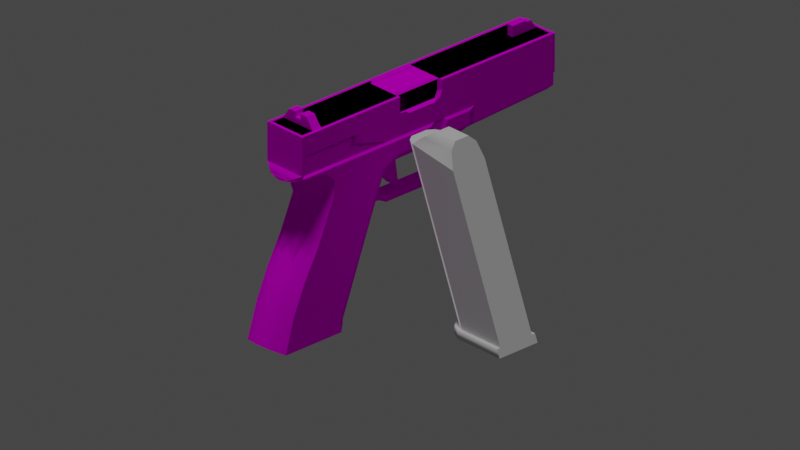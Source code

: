 # Source: handgun.blend  (saved by Blender 3.4.6; exported with 4.5.12 LTS)
import bpy
from mathutils import Matrix  # noqa: F401  (used for matrix-valued properties, if any)

bpy.ops.wm.read_factory_settings(use_empty=True)
scene = bpy.context.scene
scene.name = 'Scene'

# ---- collections
col_collection = bpy.data.collections.new('Collection'); scene.collection.children.link(col_collection)

# ---- images (referenced by path relative to the original .blend; pixels are not part of the script)
import os
ASSET_DIR = os.environ.get("B2B_ASSET_DIR", "")  # directory of the original .blend (textures are referenced by path, not embedded)
HERE = os.path.dirname(os.path.abspath(__file__))  # packed textures are extracted next to this script under _unpacked/

def load_image(name, relpath, width, height, colorspace="sRGB"):
    """Load a texture the original file referenced (path relative to the .blend, or extracted next to this script)."""
    p = next((c for c in (os.path.join(HERE, relpath), os.path.join(ASSET_DIR, relpath)) if relpath and os.path.exists(c)), "")
    if p:
        img = bpy.data.images.load(p, check_existing=True)
        img.name = name
    else:  # same state as the original file: an image datablock whose file is absent (Cycles renders it pink)
        img = bpy.data.images.new(name, width, height)
        img.source = "FILE"
        img.filepath = "//" + (relpath or name)
    img.colorspace_settings.name = colorspace
    return img
img_untitled_001 = load_image('Untitled.001', 'Glock17.png', 1024, 1024, 'sRGB')
img_handgun_dev_png = load_image('handgun_dev.png', 'handgun_dev.png', 1024, 1024, 'sRGB')

# ---- materials (node trees are filled in below, after node groups)
mat_material = bpy.data.materials.new('Material')
mat_material.alpha_threshold = 0.0
mat_material.use_transparent_shadow = False
mat_material.line_color = (0.0, 0.0, 0.0, 1.0)
mat_material_001 = bpy.data.materials.new('Material.001')
mat_material_001.alpha_threshold = 0.0
mat_material_001.use_transparent_shadow = False
mat_material_001.line_color = (0.0, 0.0, 0.0, 1.0)

# ---- material node trees
mat_material.use_nodes = True; mat_material.node_tree.nodes.clear()
_N = mat_material.node_tree.nodes; _L = mat_material.node_tree.links
n0 = _N.new('ShaderNodeOutputMaterial'); n0.name = 'Material Output'; n0.location = (300, 300)
n1 = _N.new('ShaderNodeBsdfPrincipled'); n1.name = 'Principled BSDF'; n1.location = (10, 300)
n1.distribution = 'GGX'
n1.subsurface_method = 'BURLEY'
n1.inputs[2].default_value = 1.0
n1.inputs[3].default_value = 1.45
n1.inputs[13].default_value = 0.0
n1.inputs[27].default_value = (0.0, 0.0, 0.0, 1.0)
n1.inputs[28].default_value = 1.0
n2 = _N.new('ShaderNodeTexImage'); n2.name = 'Image Texture'; n2.location = (-280, 280)
n2.image = img_untitled_001
n3 = _N.new('ShaderNodeObjectInfo'); n3.name = 'Object Info'; n3.location = (-180, -100)
_L.new(n1.outputs[0], n0.inputs[0])
_L.new(n2.outputs[0], n1.inputs[0])
_L.new(n3.outputs[2], n1.inputs[4])
n0.is_active_output = True
mat_material_001.use_nodes = True; mat_material_001.node_tree.nodes.clear()
_N = mat_material_001.node_tree.nodes; _L = mat_material_001.node_tree.links
n0 = _N.new('ShaderNodeOutputMaterial'); n0.name = 'Material Output'; n0.location = (300, 300)
n1 = _N.new('ShaderNodeBsdfPrincipled'); n1.name = 'Principled BSDF'; n1.location = (10, 300)
n1.distribution = 'GGX'
n1.subsurface_method = 'BURLEY'
n1.inputs[2].default_value = 1.0
n1.inputs[3].default_value = 1.45
n1.inputs[13].default_value = 0.0
n1.inputs[27].default_value = (0.0, 0.0, 0.0, 1.0)
n1.inputs[28].default_value = 1.0
n2 = _N.new('ShaderNodeTexImage'); n2.name = 'Image Texture'; n2.location = (-280, 280)
n2.image = img_handgun_dev_png
n3 = _N.new('ShaderNodeObjectInfo'); n3.name = 'Object Info'; n3.location = (-180, -100)
_L.new(n1.outputs[0], n0.inputs[0])
_L.new(n2.outputs[0], n1.inputs[0])
_L.new(n3.outputs[2], n1.inputs[4])
n0.is_active_output = True

# ---- world
world_world = bpy.data.worlds.new('World'); scene.world = world_world
world_world.use_nodes = True; world_world.node_tree.nodes.clear()
_N = world_world.node_tree.nodes; _L = world_world.node_tree.links
n0 = _N.new('ShaderNodeOutputWorld'); n0.name = 'World Output'; n0.location = (300, 300)
n1 = _N.new('ShaderNodeBackground'); n1.name = 'Background'; n1.location = (10, 300)
n1.inputs[0].default_value = (0.05088, 0.05088, 0.05088, 1.0)
_L.new(n1.outputs[0], n0.inputs[0])
n0.is_active_output = True
world_world.color = (0.05088, 0.05088, 0.05088)
world_world.use_sun_shadow = False
world_world.sun_shadow_jitter_overblur = 0.0

# ---- cameras
cam_camera = bpy.data.cameras.new('Camera')
cam_camera.clip_end = 100.0
cam_camera.lens = 918.0
cam_camera.ortho_scale = 7.314

# ---- lights
light_light = bpy.data.lights.new('Light', 'SUN')
light_light.transmission_factor = 0.0
light_light.angle = 0.1993
light_light.energy = 1.0
light_light.shadow_soft_size = 0.1
light_light.shadow_cascade_max_distance = 1000.0

# ---- meshes
me_cube = bpy.data.meshes.new('Cube')
me_cube.from_pydata([(-0.014, 0.114, -0.011), (0.014, 0.114, -0.011), (0.008001, 0.1095, -0.011), (0.008001, 0.116, -0.011), (-0.007999, 0.1095, -0.011), (-0.007999, 0.116, -0.011), (0.008001, 0.116, -0.014), (5.635e-07, 0.116, -0.021), (0.005619, 0.116, -0.01894), (5.635e-07, 0.1095, -0.021), (0.008001, 0.1095, -0.014), (0.005619, 0.1095, -0.01894), (-0.007999, 0.1095, -0.014), (-0.005618, 0.1095, -0.01894), (-0.007999, 0.116, -0.014), (-0.005618, 0.116, -0.01894), (0.014, -0.07403, 0.011), (0.012, -0.07403, 0.013), (0.012, -0.07603, 0.011), (0.01402, -0.07399, -0.01102), (0.01202, -0.07599, -0.01102), (-0.012, -0.07603, 0.011), (-0.012, -0.07403, 0.013), (-0.014, -0.07403, 0.011), (-0.01198, -0.07599, -0.01102), (-0.01398, -0.07399, -0.01102), (0.014, 0.114, 0.011), (0.012, 0.116, 0.011), (0.012, 0.114, 0.013), (0.012, 0.116, -0.011), (-0.012, 0.116, 0.011), (-0.014, 0.114, 0.011), (-0.012, 0.114, 0.013), (0.014, -0.002006, 0.011), (-0.012, 0.116, -0.011), (0.012, -0.001506, 0.013), (0.014, 0.02997, 0.011), (0.01, 0.02997, 0.01), (0.012, 0.02997, 0.013), (0.014, -0.002006, 0.003), (-0.012, 0.02997, 0.013), (-0.012, -6.069e-06, 0.013), (0.014, 0.02997, 0.007), (0.014, 0.02397, 0.001), (0.01, -0.0008061, 0.001), (0.01, 0.02997, 0.005), (-0.009999, 0.06997, -0.011), (-0.009999, -6.069e-06, -0.011), (-0.01398, -0.003286, -0.01102), (0.01402, -0.003286, -0.01102), (-0.009999, 0.02997, 0.01), (0.01, 0.02397, -0.001), (-0.001999, 0.113, 0.013), (-0.001999, 0.109, 0.019), (0.002001, 0.113, 0.013), (0.002001, 0.109, 0.019), (-0.001999, 0.103, 0.013), (-0.001999, 0.105, 0.019), (0.002001, 0.103, 0.013), (0.002001, 0.105, 0.019), (-0.012, -0.05949, 0.013), (-0.001999, -0.05999, 0.016), (0.012, -0.05949, 0.013), (0.002001, -0.05999, 0.016), (-0.012, -0.06579, 0.013), (-0.001999, -0.06529, 0.016), (0.012, -0.06579, 0.013), (0.002001, -0.06529, 0.016), (0.002001, -0.06049, 0.019), (0.002001, -0.06479, 0.019), (-0.001999, -0.06479, 0.019), (-0.001999, -0.06049, 0.019), (-0.006999, -0.06479, 0.019), (-0.006999, -0.06049, 0.019), (0.007001, -0.06049, 0.019), (0.007001, -0.06479, 0.019), (-0.009999, 0.02999, 0.012), (0.01, 0.02999, -0.011), (0.01, 0.02999, 0.012), (-0.004999, -0.005006, -0.012), (-0.005167, -6.072e-06, 0.005831), (0.005001, -0.005006, -0.012), (0.00517, -6.071e-06, 0.005831), (0.00517, -6.071e-06, -0.003931), (-0.005167, -6.072e-06, -0.003931), (-0.009999, -6.072e-06, -0.011), (0.01, -6.071e-06, -0.011), (0.009001, -6.071e-06, 0.013), (-0.008999, -6.072e-06, 0.013), (0.01, -6.071e-06, -0.004), (-0.009999, -6.072e-06, -0.004), (1.339e-06, -6.072e-06, 0.007874), (0.007332, -6.071e-06, 0.00095), (-0.00733, -6.072e-06, 0.00095), (1.339e-06, -6.072e-06, -0.005974), (1.338e-06, 0.009994, 0.00095), (0.008001, 0.06499, -1.304e-08), (0.008001, 0.12, 1.863e-09), (0.005658, 0.06499, 0.005657), (0.005658, 0.12, 0.005657), (1.32e-06, 0.06499, 0.008), (1.338e-06, 0.12, 0.008), (-0.005656, 0.06499, 0.005657), (-0.005656, 0.12, 0.005657), (-0.007999, 0.06499, -2.049e-08), (-0.007999, 0.12, -5.588e-09), (-0.005656, 0.06499, -0.005657), (-0.005656, 0.12, -0.005657), (1.327e-06, 0.06499, -0.008), (1.346e-06, 0.12, -0.008), (0.005658, 0.06499, -0.005657), (0.005658, 0.12, -0.005657), (-0.014, 0.04999, -0.011), (0.014, 0.04999, -0.011), (-0.014, -0.005006, -0.011), (0.014, -0.005006, -0.011), (0.014, -0.07401, -0.011), (-0.014, -0.07401, -0.011), (0.01205, -0.07601, -0.011), (-0.01205, -0.07601, -0.011), (-0.012, -0.08401, -0.116), (0.012, -0.08401, -0.116), (1.331e-06, 0.115, -0.021), (1.335e-06, 0.05499, -0.021), (-0.007863, 0.115, -0.011), (-0.008024, 0.05499, -0.011), (0.007866, 0.115, -0.011), (0.008026, 0.05499, -0.011), (-0.007863, 0.115, -0.014), (-0.008024, 0.05499, -0.014), (0.007866, 0.115, -0.014), (0.008026, 0.05499, -0.014), (-0.0055, 0.115, -0.01895), (-0.005613, 0.05499, -0.01895), (0.005617, 0.05499, -0.01894), (0.005505, 0.115, -0.01894), (-0.015, 0.05001, -0.021), (-0.009974, 0.04999, -0.026), (0.015, 0.05001, -0.021), (0.009976, 0.04999, -0.026), (-0.012, -0.05276, -0.116), (-0.00619, -0.04651, -0.116), (0.006193, -0.04651, -0.116), (0.012, -0.05276, -0.116), (0.015, -0.04829, -0.109), (0.007501, -0.04021, -0.109), (-0.015, -0.04829, -0.109), (-0.007499, -0.04021, -0.109), (0.015, -0.01599, -0.02672), (0.007501, -0.009883, -0.03163), (0.015, -0.002981, -0.02106), (0.009976, -0.003007, -0.02692), (-0.015, -0.002981, -0.02106), (-0.009974, -0.003007, -0.02692), (-0.015, -0.01599, -0.02672), (-0.007499, -0.009883, -0.03163), (0.015, -0.0584, -0.015), (0.009001, -0.06271, -0.0187), (-0.015, -0.0584, -0.015), (-0.008999, -0.06271, -0.0187), (0.01501, -0.07481, -0.0125), (-0.01501, -0.07481, -0.0125), (-0.008999, -0.09601, -0.1124), (0.009001, -0.09601, -0.1124), (0.015, -0.06497, -0.05778), (0.009001, -0.06921, -0.0559), (-0.015, -0.06497, -0.05778), (-0.008999, -0.06921, -0.0559), (0.009001, -0.08901, -0.0911), (0.015, -0.08325, -0.09423), (-0.008999, -0.08901, -0.0911), (-0.015, -0.08325, -0.09423), (-0.008999, -0.05797, -0.02977), (-0.015, -0.0532, -0.0309), (0.009001, -0.05797, -0.02977), (0.015, -0.0532, -0.0309), (-0.004999, 0.03799, -0.048), (-0.007919, 0.04359, -0.026), (0.005001, 0.03799, -0.048), (0.007921, 0.04359, -0.026), (-0.007919, 0.02839, -0.026), (0.007921, 0.02839, -0.026), (-0.004999, 0.03799, -0.0335), (0.005001, 0.03799, -0.0335), (-0.004999, -0.003006, -0.051), (0.005001, -0.003006, -0.051), (-0.004999, -0.004006, -0.054), (0.005001, -0.004006, -0.054), (-0.006513, -0.01301, -0.03903), (0.006487, -0.01301, -0.03903), (-0.006499, -0.01901, -0.053), (0.006501, -0.01901, -0.053), (-0.004999, 0.02994, -0.051), (-0.004999, 0.03499, -0.04595), (-0.004999, 0.03499, -0.03397), (0.005001, 0.03499, -0.04595), (0.005001, 0.02994, -0.051), (0.005001, 0.03499, -0.03397), (0.014, 0.04999, -0.011), (-0.014, 0.04999, -0.011), (0.003501, 0.06499, -0.014), (0.003501, 0.117, -0.014), (0.001751, 0.06499, -0.01097), (0.001751, 0.117, -0.01097), (-0.001749, 0.06499, -0.01097), (-0.001749, 0.117, -0.01097), (-0.003499, 0.06499, -0.014), (-0.003499, 0.117, -0.014), (-0.001749, 0.06499, -0.01703), (-0.001749, 0.117, -0.01703), (0.001751, 0.06499, -0.01703), (0.001751, 0.117, -0.01703), (-0.002999, 0.003994, -0.026), (0.003001, 0.003994, -0.026), (-0.002999, -0.01201, -0.036), (-0.002999, -0.008006, -0.026), (0.003001, -0.01201, -0.036), (0.003001, -0.008006, -0.026), (-0.002999, 0.002994, -0.036), (-0.002999, -0.005006, -0.038), (0.003001, -0.005006, -0.038), (0.003001, 0.002994, -0.036), (-0.002999, 0.006601, -0.04661), (-0.002999, 0.003601, -0.04661), (0.003001, 0.003601, -0.04661), (0.003001, 0.006601, -0.04661), (-0.015, -0.01869, -0.04965), (-0.015, -0.01569, -0.04223), (-0.008999, -0.01869, -0.04965), (-0.008999, -0.01569, -0.04223), (-0.015, -0.02332, -0.04777), (-0.015, -0.02033, -0.04035), (-0.014, -0.02332, -0.04777), (-0.014, -0.02033, -0.04035), (-0.01597, -0.01901, -0.01603), (-0.015, -0.01901, -0.01103), (-0.01007, -0.01901, -0.01103), (-0.01597, -0.02701, -0.01603), (-0.015, -0.02701, -0.01103), (-0.01007, -0.02701, -0.01103), (0.015, -0.07511, -0.076), (-0.008999, -0.08001, -0.0735), (-0.015, -0.07511, -0.076), (0.009001, -0.08001, -0.0735), (-0.01236, 0.115, -0.011), (-0.01384, 0.1136, -0.011), (0.01385, 0.1136, -0.011), (0.01236, 0.115, -0.011), (0.0102, 0.115, -0.01678), (0.0115, 0.1136, -0.01762), (0.004916, 0.115, -0.0216), (0.005632, 0.1136, -0.02307), (-0.004914, 0.115, -0.0216), (-0.005629, 0.1136, -0.02307), (-0.01019, 0.115, -0.01678), (-0.01149, 0.1136, -0.01762), (0.015, -0.08951, -0.116), (-0.015, -0.08951, -0.116), (0.015, -0.04758, -0.116), (0.007501, -0.03951, -0.116), (-0.007499, -0.03951, -0.116), (-0.015, -0.04758, -0.116), (0.012, -0.04201, -0.011), (-0.012, -0.04201, -0.011), (0.012, -0.01076, -0.011), (0.006193, -0.004506, -0.011), (-0.00619, -0.004506, -0.011), (-0.012, -0.01076, -0.011), (0.01, -0.0008061, -0.011), (0.01, 0.06997, -0.011), (0.01, 0.06997, 0.01), (-0.009999, 0.06997, 0.01), (0.01, 0.03497, 0.01), (0.01, 0.02797, 0.001), (0.014, 0.02797, 0.003), (0.006877, -0.07953, -0.01415), (0.008251, -0.07878, -0.01551), (-0.008249, -0.07878, -0.01551), (-0.006874, -0.07953, -0.01415), (1.346e-06, -0.08018, -0.01681), (1.346e-06, -0.07151, -0.055), (1.346e-06, -0.09141, -0.0899), (1.342e-06, -0.06092, -0.02925), (1.346e-06, -0.09851, -0.111), (1.346e-06, -0.08241, -0.0723), (1.342e-06, -0.06421, -0.0204), (0.015, -0.0526, -0.02052), (1.342e-06, -0.06117, -0.02441), (-0.008999, -0.05848, -0.02322), (0.009001, -0.05848, -0.02322), (-0.015, -0.0526, -0.02052), (-0.008999, -0.04601, -0.011), (-0.008999, -0.04601, -0.004), (-0.003999, -0.04601, -0.011), (-0.003999, -0.04601, -0.004), (-0.008999, -0.07501, -0.011), (-0.008999, -0.07501, -0.004), (-0.003999, -0.07501, -0.011), (-0.003999, -0.07501, -0.004), (-0.005699, -0.04601, -0.011), (-0.005699, -0.04601, -0.004), (-0.003999, -0.04601, -0.011), (-0.003999, -0.04601, -0.004), (-0.005699, -0.04301, -0.007), (-0.003999, -0.04301, -0.007), (-0.005699, -0.04301, -0.004), (-0.003999, -0.04301, -0.004), (-0.004699, -0.03601, -0.005), (-0.002999, -0.03601, -0.005), (-0.004699, -0.03601, -0.004), (-0.002999, -0.03601, -0.004), (-0.013, -0.07501, -0.011), (-0.013, -0.07501, -0.004), (0.013, -0.07501, -0.011), (0.013, -0.07501, -0.004), (0.01201, -0.07601, -0.008011), (-0.01199, -0.07601, -0.008011), (-0.01298, -0.003286, -0.01102), (0.01302, -0.003286, -0.01102), (-0.01299, -0.003298, -0.008016), (0.01301, -0.003298, -0.008016), (-0.003991, -0.07601, -0.008011), (-0.008991, -0.07601, -0.008011), (-0.003991, -0.07601, -0.004011), (-0.008991, -0.07601, -0.004011), (0.005001, -0.07601, -0.008011), (0.009001, -0.07601, -0.008011), (0.005001, -0.07601, -0.006011), (0.009001, -0.07601, -0.004011), (0.007001, -0.07601, -0.004011), (-0.008991, -0.00301, -0.008011), (-0.008991, -0.00301, -0.004011), (-0.003991, -0.07201, -0.004011), (0.009001, -0.00301, -0.008011), (-0.003991, -0.07201, -0.008011), (0.009001, -0.00301, -0.004011), (0.005001, -0.07201, -0.008011), (0.005001, -0.07201, -0.006011), (0.007001, -0.07201, -0.004011), (-0.003999, -0.07201, -0.011), (-0.003999, -0.07201, -0.004), (0.01, -0.07201, -0.011), (0.01, -0.07201, -0.004), (-0.002013, -0.05599, -0.008014), (-0.002013, -0.05599, -0.003986), (0.002015, -0.05599, -0.008014), (0.002015, -0.05599, -0.003986), (-0.002013, -0.06002, -0.006014), (-0.002013, -0.06002, -0.003986), (0.002015, -0.06002, -0.006014), (0.002015, -0.06002, -0.003986), (0.007001, -0.04551, -0.004011), (0.007001, -0.04551, -0.008011), (0.007001, -0.06306, -0.004011), (0.007001, -0.06306, -0.008011), (0.009001, -0.06604, -0.004011), (0.009001, -0.06604, -0.008011), (0.009001, -0.03596, -0.008011), (0.009001, -0.03596, -0.004011), (0.007001, -6.068e-06, -0.011), (0.007001, -6.068e-06, 0.013), (-0.006999, -6.069e-06, 0.013), (-0.006999, -6.069e-06, -0.011), (0.007001, -0.003006, 0.013), (0.007001, -0.003006, -0.011), (-0.006999, -0.003006, -0.011), (-0.006999, -0.003006, 0.013), (0.007001, -0.003006, 0.013), (0.007001, -0.003006, 0.009), (-0.006999, -0.003006, 0.013), (-0.006999, -0.003006, 0.009), (0.007001, -6.058e-06, 0.013), (0.007001, -6.058e-06, 0.007), (-0.006999, -6.059e-06, 0.013), (-0.006999, -6.059e-06, 0.007), (0.009001, 0.02649, 0.013), (-0.008999, 0.02649, 0.013), (-0.009999, -6.069e-06, 0.01), (-0.009999, 0.02999, 0.009), (-0.009999, -6.072e-06, 0.009), (0.01, -6.071e-06, 0.012), (-0.009999, -6.067e-06, 0.012), (-0.009999, -6.072e-06, 0.012), (-0.012, -0.01869, -0.04965), (-0.012, -0.01569, -0.04223), (0.005501, -0.001506, -0.00015), (0.005501, -0.001506, 0.0051), (0.007001, -6.066e-06, -0.00015), (0.007001, -6.066e-06, 0.0051), (0.007001, -0.001506, -0.00015), (0.007001, -0.001506, 0.0051), (-0.013, 0.05499, -0.02101), (-0.01399, 0.05499, -0.011), (0.01399, 0.05499, -0.011), (0.01334, 0.05499, -0.02101), (-0.005765, 0.05495, -0.02575), (0.005762, 0.05499, -0.02575), (-0.014, 0.04999, -0.011), (0.014, 0.04999, -0.011), (-0.015, 0.05, -0.01254), (-0.015, -0.005506, -0.0125), (0.015, 0.05, -0.01252), (0.015, -0.005506, -0.0125), (0.005501, 0.03269, -0.02999), (-0.005499, 0.03269, -0.02999), (0.005001, 0.03347, -0.04847), (-0.004999, 0.03347, -0.04847), (-0.005499, 0.03979, -0.02975), (0.005501, 0.03979, -0.02975), (0.005001, 0.03877, -0.054), (0.005001, 0.03954, -0.05286), (-0.004999, 0.03954, -0.05286), (-0.004999, 0.03877, -0.054), (0.005751, -0.009406, -0.047), (-0.005749, -0.009406, -0.047), (-0.005749, -0.01051, -0.0505), (0.005751, -0.01051, -0.0505), (0.006126, -0.01426, -0.05025), (-0.006124, -0.01426, -0.05025), (0.007501, -0.03951, -0.1125), (-0.015, -0.04759, -0.1125), (0.015, -0.04759, -0.1125), (-0.007499, -0.03951, -0.1125), (0.014, 0.004994, 0.001), (0.01, 0.004994, -0.001), (0.01, 0.001994, 0.001), (0.014, 0.001994, 0.003), (-0.015, 0.01699, -0.02104), (-0.015, 0.02999, -0.02102), (-0.015, 0.02049, -0.0125), (-0.015, 0.03299, -0.01254), (-0.014, 0.02399, -0.011), (-0.014, 0.03099, -0.011), (-0.01399, 0.01999, -0.02205), (-0.01399, 0.02699, -0.02204), (0.015, 0.02049, -0.0125), (0.015, 0.03299, -0.01251), (0.015, 0.02999, -0.02102), (0.015, 0.01699, -0.02103), (0.014, 0.03099, -0.011), (0.014, 0.02399, -0.011), (0.01399, 0.01999, -0.02205), (0.01399, 0.02699, -0.02204)], [(319, 320)], [(34, 30, 27, 29, 3, 5), (5, 3, 6, 8, 7, 15, 14), (25, 23, 31, 0, 199, 48), (4, 5, 14, 12), (6, 10, 11, 8), (8, 11, 9, 7), (7, 9, 13, 15), (15, 13, 12, 14), (3, 2, 10, 6), (16, 17, 18), (21, 22, 23), (26, 27, 28), (30, 31, 32), (18, 315, 20, 19, 16), (0, 31, 30, 34), (23, 25, 24, 316, 21), (26, 1, 29, 27), (22, 41, 40, 32, 31, 23), (17, 22, 21, 18), (32, 28, 27, 30), (28, 38, 36, 26), (33, 35, 17, 16), (1, 43, 423, 426, 39, 19, 49, 198), (44, 268, 359, 360, 35, 33, 39), (39, 426, 425, 44), (274, 42, 45, 273), (17, 35, 360, 363, 366, 361, 41, 22), (52, 53, 55, 54), (54, 55, 59, 58), (58, 59, 57, 56), (56, 57, 53, 52), (60, 61, 63, 62), (59, 55, 53, 57), (66, 67, 65, 64), (60, 64, 72, 73), (67, 63, 61, 65), (64, 70, 72), (70, 71, 73, 72), (68, 69, 75, 74), (66, 62, 74, 75), (65, 61, 71, 70), (62, 63, 68, 74), (63, 67, 69, 68), (61, 60, 73, 71), (67, 66, 69), (77, 78, 380, 89, 86), (81, 94, 79), (79, 90, 85), (87, 375, 376, 88), (95, 92, 82), (86, 89, 81), (80, 91, 82, 87, 88), (82, 92, 83, 89, 380, 87), (84, 93, 80, 88, 382, 90), (83, 94, 89), (93, 95, 80), (84, 94, 95), (94, 83, 95), (96, 97, 99, 98), (98, 99, 101, 100), (100, 101, 103, 102), (102, 103, 105, 104), (104, 105, 107, 106), (106, 107, 109, 108), (99, 97, 111, 109, 107, 105, 103, 101), (108, 109, 111, 110), (110, 111, 97, 96), (95, 83, 92), (80, 95, 91), (82, 91, 95), (95, 93, 84), (126, 127, 113, 393, 246, 247), (122, 123, 134, 135), (147, 145, 419, 422), (252, 254, 244, 124, 128, 132, 122, 135, 130, 126, 247, 248, 250), (137, 139, 151, 153), (157, 285, 287, 289), (112, 125, 124, 244, 245, 392), (257, 256, 163, 283, 162), (249, 394, 396, 251), (262, 116, 115, 264), (155, 149, 145, 147), (153, 151, 149, 155), (174, 282, 280, 165), (165, 280, 284, 243), (143, 121, 262, 264), (168, 281, 283, 163), (124, 125, 129, 128), (128, 129, 133, 132), (130, 131, 127, 126), (159, 277, 161, 158), (132, 133, 123, 122), (135, 134, 131, 130), (137, 395, 396, 139), (259, 419, 421, 258), (261, 420, 422, 260), (149, 151, 150, 148), (145, 149, 148, 144), (146, 154, 155, 147), (277, 278, 161), (159, 285, 279, 277), (171, 257, 162, 170), (175, 286, 289, 174), (169, 240, 243, 168), (173, 166, 167, 172), (256, 169, 168, 163), (166, 242, 241, 167), (158, 290, 288, 159), (164, 175, 174, 165), (275, 118, 119, 278), (176, 182, 183, 178), (176, 193, 194, 182), (194, 197, 403, 404), (192, 176, 411, 412, 186, 184), (183, 182, 407, 408), (409, 410, 178, 196, 185, 187), (195, 197, 194, 193), (187, 185, 413, 189, 191, 417, 416), (178, 183, 197, 195), (176, 178, 410, 411), (185, 184, 414, 413), (184, 186, 415, 418, 190, 188, 414), (186, 187, 416, 415), (192, 406, 193, 176), (195, 405, 196, 178), (192, 196, 405, 406), (196, 192, 184, 185), (5, 4, 397, 199, 0, 34), (3, 29, 1, 198, 398, 2), (156, 160, 276, 157), (200, 201, 203, 202), (202, 203, 205, 204), (204, 205, 207, 206), (206, 207, 209, 208), (203, 201, 211, 209, 207, 205), (208, 209, 211, 210), (210, 211, 201, 200), (221, 213, 217, 216, 220, 224, 225), (218, 212, 213, 221), (220, 216, 214, 219), (224, 223, 222, 225), (218, 221, 225, 222), (220, 219, 223, 224), (214, 215, 212, 218, 222, 223, 219), (117, 161, 119), (160, 116, 118), (94, 84, 90), (79, 94, 90), (94, 81, 89), (226, 227, 384, 383), (232, 233, 231, 230), (230, 231, 227, 226), (228, 232, 230, 226, 383), (233, 229, 384, 227, 231), (237, 238, 235, 234), (239, 236, 235, 238), (19, 20, 318, 49), (241, 242, 171, 170), (243, 240, 164, 165), (243, 284, 281, 168), (250, 248, 249, 251), (254, 252, 253, 255), (252, 250, 251, 253), (244, 254, 255, 245), (248, 247, 246, 249), (112, 392, 399), (120, 121, 256, 257), (143, 142, 259, 258), (141, 140, 261, 260), (140, 120, 257, 261), (121, 143, 258, 256), (142, 141, 260, 259), (262, 263, 117, 119, 118, 116), (140, 141, 266, 267), (121, 120, 263, 262), (141, 142, 265, 266), (120, 140, 267, 263), (142, 143, 264, 265), (117, 263, 267, 114), (267, 266, 114), (264, 115, 265), (265, 115, 114, 266), (38, 40, 50, 37, 45, 42, 36), (44, 425, 424, 51, 273, 45, 37, 270, 269, 268), (40, 41, 377, 50), (43, 274, 273, 51), (161, 278, 119), (275, 278, 279), (118, 275, 160), (160, 275, 276), (283, 281, 170, 162), (282, 287, 288, 172), (280, 282, 172, 167), (281, 284, 241, 170), (284, 280, 167, 241), (279, 285, 157, 276), (279, 278, 277), (279, 276, 275), (288, 287, 285, 159), (288, 290, 173, 172), (289, 287, 282, 174), (289, 286, 156, 157), (115, 402, 435, 440), (113, 401, 393), (136, 428, 430, 399), (43, 1, 274), (274, 1, 42), (42, 1, 26, 36), (19, 39, 33, 16), (115, 116, 160, 402), (117, 114, 400, 161), (291, 292, 294, 293), (293, 294, 298, 297), (295, 296, 292, 291), (298, 294, 292, 296), (340, 339, 341, 342), (300, 302, 306, 305), (21, 316, 322, 324, 323, 321, 325, 327, 329, 328, 326, 315, 18), (302, 301, 304, 306), (299, 300, 305, 303), (307, 309, 310, 308), (306, 304, 308, 310), (303, 305, 309, 307), (305, 306, 310, 309), (313, 314, 312, 311), (326, 356, 354, 352, 357, 333, 320, 315), (317, 24, 25, 48), (24, 317, 319, 316), (315, 320, 318, 20), (316, 319, 330, 322), (328, 355, 356, 326), (322, 330, 331, 324), (324, 331, 335, 358, 351, 353, 355, 328), (329, 327, 337, 338), (327, 325, 336, 337), (325, 321, 334, 336), (321, 323, 332, 334), (343, 344, 346, 345), (345, 346, 350, 349), (349, 350, 348, 347), (347, 348, 344, 343), (345, 349, 347, 343), (351, 358, 357, 352), (353, 351, 352, 354), (355, 353, 354, 356), (358, 335, 333, 357), (360, 359, 364, 363), (361, 362, 47, 377, 41), (363, 364, 365, 366), (366, 365, 362, 361), (367, 369, 370, 368), (369, 373, 374, 370), (371, 367, 368, 372), (369, 367, 371, 373), (69, 66, 75), (70, 64, 65), (376, 375, 78, 76), (378, 379, 381, 76), (50, 377, 47, 46, 271), (380, 78, 375, 87), (76, 381, 88, 376), (253, 395, 391, 255), (383, 384, 229, 228), (153, 155, 154, 152), (385, 386, 388, 387), (389, 390, 386, 385), (390, 388, 386), (391, 392, 245, 255), (393, 394, 249, 246), (391, 395, 137, 136), (396, 394, 138, 139), (396, 395, 253, 251), (399, 392, 391, 136), (399, 430, 432, 112), (401, 436, 437, 138), (393, 401, 138, 394), (40, 38, 28, 32), (156, 286, 148, 150, 402, 160), (404, 403, 181, 180), (406, 405, 195, 193), (408, 407, 177, 179), (409, 412, 411, 410), (412, 409, 187, 186), (413, 414, 188, 189), (415, 416, 417, 418), (418, 417, 191, 190), (422, 419, 259, 260), (421, 419, 144), (422, 146, 147), (146, 422, 420), (144, 419, 145), (154, 290, 158, 161, 400, 152), (175, 164, 240, 169, 256, 258, 421, 144, 148, 286), (173, 290, 154, 146, 420, 261, 257, 171, 242, 166), (407, 404, 180, 177), (403, 408, 179, 181), (424, 423, 43, 51), (425, 426, 423, 424), (430, 428, 434, 432), (429, 427, 152, 400), (431, 429, 400, 114), (432, 434, 433, 431), (431, 433, 427, 429), (152, 427, 433, 434, 428, 136, 137, 153), (439, 436, 401, 113), (437, 436, 439, 442), (438, 435, 402, 150), (441, 440, 435, 438), (442, 439, 440, 441), (138, 437, 442, 441, 438, 150, 151, 139), (182, 194, 404, 407), (197, 183, 408, 403)])
me_cube.polygons.foreach_set('use_smooth', [0, 0, 0, 1, 1, 1, 1, 1, 1, 1, 1, 1, 1, 1, 1, 1, 1, 1, 1, 1, 1, 1, 0, 0, 0, 1, 0, 0, 0, 0, 0, 0, 0, 0, 0, 0, 0, 0, 0, 0, 0, 0, 0, 0, 0, 0, 0, 0, 0, 1, 0, 0, 0, 0, 0, 1, 1, 1, 1, 1, 1, 1, 1, 1, 0, 1, 1, 1, 1, 1, 1, 0, 1, 1, 0, 0, 1, 0, 0, 1, 1, 1, 1, 1, 1, 0, 1, 1, 1, 1, 1, 1, 1, 0, 1, 1, 1, 1, 1, 1, 1, 1, 1, 1, 1, 1, 1, 1, 1, 1, 1, 0, 1, 0, 1, 0, 1, 0, 0, 1, 1, 0, 1, 0, 0, 1, 1, 0, 0, 1, 1, 1, 1, 1, 0, 0, 1, 0, 1, 1, 1, 1, 1, 0, 1, 1, 0, 0, 0, 0, 0, 0, 0, 0, 0, 0, 0, 1, 1, 1, 1, 1, 1, 1, 1, 1, 0, 0, 0, 0, 0, 0, 1, 0, 0, 0, 0, 0, 0, 0, 0, 0, 0, 0, 0, 1, 1, 1, 1, 1, 1, 1, 1, 1, 1, 1, 1, 1, 1, 1, 1, 1, 1, 1, 0, 0, 0, 0, 0, 1, 1, 0, 0, 0, 0, 0, 0, 0, 0, 0, 0, 0, 0, 0, 0, 0, 0, 0, 0, 0, 0, 0, 0, 0, 0, 0, 0, 0, 0, 0, 0, 0, 0, 0, 0, 0, 0, 0, 0, 0, 0, 0, 0, 0, 0, 0, 0, 0, 0, 0, 0, 1, 0, 1, 0, 0, 0, 0, 0, 1, 1, 0, 1, 1, 0, 1, 0, 0, 1, 1, 1, 1, 1, 1, 1, 1, 1, 1, 1, 1, 1, 0, 0, 0, 1, 1, 0, 0, 0, 0, 1, 0, 0, 1, 1, 0, 0, 0, 0, 1, 1, 1])
_k = set([(80, 95), (82, 95), (83, 95), (84, 95), (91, 95), (92, 95), (93, 95), (94, 95), (97, 99), (97, 111), (99, 101), (101, 103), (103, 105), (105, 107), (107, 109), (109, 111), (112, 392), (112, 432), (113, 393), (113, 439), (114, 117), (114, 431), (115, 116), (115, 440), (120, 140), (121, 143), (136, 428), (138, 437), (144, 145), (144, 148), (144, 421), (145, 147), (146, 147), (146, 154), (146, 420), (148, 150), (150, 438), (152, 154), (152, 427), (156, 286), (158, 290), (160, 276), (161, 277), (164, 175), (164, 240), (166, 173), (166, 242), (169, 240), (169, 256), (171, 242), (171, 257), (173, 290), (175, 286), (177, 407), (179, 408), (180, 404), (181, 403), (182, 407), (183, 408), (194, 404), (197, 403), (222, 225), (244, 254), (245, 255), (245, 392), (246, 249), (246, 393), (247, 248), (248, 250), (249, 251), (249, 394), (250, 252), (251, 253), (252, 254), (253, 255), (255, 391), (256, 258), (257, 261), (258, 421), (261, 420), (262, 264), (263, 267), (275, 278), (276, 279), (277, 279), (392, 399), (393, 401)])
me_cube.attributes.new('sharp_edge', 'BOOLEAN', 'EDGE').data.foreach_set('value', [ (min(e.vertices), max(e.vertices)) in _k for e in me_cube.edges])
_uv = me_cube.uv_layers.new(name='UVMap')
_uv.uv.foreach_set('vector', [0.6914, 0.8945, 0.6211, 0.8945, 0.6211, 0.8242, 0.6914, 0.8242, 0.6914, 0.8359, 0.6914, 0.8828, 0.6914, 0.8828, 0.6914, 0.8359, 0.6992, 0.8359, 0.7109, 0.8438, 0.7188, 0.8594, 0.7109, 0.875, 0.6992, 0.8828, 0.02344, 0.9805, 0.02344, 0.9062, 0.6094, 0.9062, 0.6094, 0.9805, 0.4102, 0.9805, 0.2441, 0.9805, 0.8301, 0.875, 0.8301, 0.8945, 0.8223, 0.8945, 0.8223, 0.875, 0.8223, 0.8945, 0.8223, 0.875, 0.8105, 0.875, 0.8105, 0.8945, 0.8105, 0.8945, 0.8105, 0.875, 0.7871, 0.875, 0.7871, 0.8945, 0.7871, 0.8945, 0.7871, 0.875, 0.8105, 0.875, 0.8105, 0.8945, 0.8105, 0.8945, 0.8105, 0.875, 0.8223, 0.875, 0.8223, 0.8945, 0.8301, 0.8945, 0.8301, 0.875, 0.8223, 0.875, 0.8223, 0.8945, 0.02344, 0.8125, 0.02344, 0.8242, 0.01172, 0.8242, 0.01172, 0.8945, 0.02344, 0.8945, 0.02344, 0.9062, 0.6094, 0.8125, 0.6211, 0.8242, 0.6094, 0.8242, 0.6211, 0.8945, 0.6094, 0.9062, 0.6094, 0.8945, 0.01172, 0.8125, 0.01172, 0.75, 0.01172, 0.7383, 0.02344, 0.7383, 0.02344, 0.8125, 0.6094, 0.9805, 0.6094, 0.9062, 0.6211, 0.9062, 0.6211, 0.9805, 0.02344, 0.9062, 0.02344, 0.9805, 0.01172, 0.9805, 0.01172, 0.9688, 0.01172, 0.9062, 0.6094, 0.8125, 0.6094, 0.7383, 0.6211, 0.7383, 0.6211, 0.8125, 0.02344, 0.8945, 0.2598, 0.8945, 0.3477, 0.8945, 0.6094, 0.8945, 0.6094, 0.9062, 0.02344, 0.9062, 0.02344, 0.8242, 0.02344, 0.8945, 0.01172, 0.8945, 0.01172, 0.8242, 0.6094, 0.8945, 0.6094, 0.8242, 0.6211, 0.8242, 0.6211, 0.8945, 0.6094, 0.8242, 0.3477, 0.8242, 0.3477, 0.8125, 0.6094, 0.8125, 0.252, 0.8125, 0.2559, 0.8242, 0.02344, 0.8242, 0.02344, 0.8125, 0.6094, 0.7383, 0.3262, 0.7773, 0.2734, 0.7773, 0.2637, 0.7852, 0.252, 0.7852, 0.02344, 0.7383, 0.2305, 0.7383, 0.418, 0.7383, 0.793, 0.9434, 0.793, 0.9062, 0.8008, 0.9062, 0.8008, 0.9805, 0.7852, 0.9805, 0.7773, 0.9746, 0.7773, 0.9512, 0.75, 0.9805, 0.75, 0.9531, 0.7617, 0.9531, 0.7617, 0.9805, 0.75, 0.8594, 0.75, 0.8477, 0.7617, 0.8555, 0.7617, 0.8672, 0.02344, 0.8242, 0.2559, 0.8242, 0.2598, 0.8398, 0.25, 0.8398, 0.25, 0.8809, 0.2598, 0.8809, 0.2598, 0.8945, 0.02344, 0.8945, 0.8711, 0.418, 0.8477, 0.418, 0.8477, 0.4336, 0.8711, 0.4336, 0.8594, 0.3984, 0.8477, 0.418, 0.8281, 0.418, 0.8203, 0.3984, 0.9961, 0.3906, 0.9961, 0.4258, 0.9727, 0.4258, 0.9727, 0.3906, 0.8203, 0.3984, 0.8281, 0.418, 0.8477, 0.418, 0.8594, 0.3984, 0.9648, 0.4219, 0.9336, 0.4102, 0.918, 0.4102, 0.8828, 0.4219, 0.8281, 0.4336, 0.8477, 0.4336, 0.8477, 0.418, 0.8281, 0.418, 0.9863, 0.3379, 0.918, 0.3594, 0.8906, 0.3594, 0.8223, 0.3379, 0.9219, 0.2949, 0.9219, 0.3184, 0.957, 0.3145, 0.957, 0.3027, 0.9844, 0.3145, 0.9844, 0.3027, 0.9961, 0.3027, 0.9961, 0.3145, 0.8223, 0.3379, 0.8906, 0.3809, 0.8555, 0.3809, 0.9766, 0.3145, 0.9766, 0.3027, 0.957, 0.3027, 0.957, 0.3145, 0.9766, 0.3027, 0.9766, 0.3145, 0.957, 0.3145, 0.957, 0.3027, 0.9219, 0.3184, 0.9219, 0.2949, 0.957, 0.3027, 0.957, 0.3145, 0.9844, 0.3027, 0.9844, 0.3145, 0.9766, 0.3145, 0.9766, 0.3027, 0.8828, 0.4219, 0.918, 0.4102, 0.918, 0.4023, 0.9023, 0.4023, 0.9844, 0.3027, 0.9844, 0.3145, 0.9766, 0.3145, 0.9766, 0.3027, 0.9336, 0.4102, 0.9648, 0.4219, 0.9492, 0.4023, 0.9336, 0.4023, 0.918, 0.3594, 0.9863, 0.3379, 0.918, 0.3809, 0.9375, 0.7129, 0.8867, 0.7129, 0.8867, 0.6191, 0.9277, 0.6191, 0.9375, 0.6191, 0.875, 0.5352, 0.8594, 0.5625, 0.8438, 0.5352, 0.8438, 0.5352, 0.832, 0.5664, 0.832, 0.5469, 0.8828, 0.6191, 0.8828, 0.7012, 0.8359, 0.7012, 0.8359, 0.6191, 0.8594, 0.582, 0.8789, 0.582, 0.873, 0.5957, 0.8867, 0.5469, 0.8867, 0.5664, 0.875, 0.5352, 0.8457, 0.5957, 0.8594, 0.6016, 0.873, 0.5957, 0.8828, 0.6172, 0.8359, 0.6172, 0.873, 0.5957, 0.8789, 0.582, 0.873, 0.5684, 0.8867, 0.5664, 0.8867, 0.6133, 0.8828, 0.6172, 0.8457, 0.5684, 0.8398, 0.582, 0.8457, 0.5957, 0.8359, 0.6172, 0.832, 0.6133, 0.832, 0.5664, 0.873, 0.5684, 0.8594, 0.5625, 0.8867, 0.5664, 0.8398, 0.582, 0.8594, 0.582, 0.8457, 0.5957, 0.8457, 0.5684, 0.8594, 0.5625, 0.8594, 0.582, 0.8594, 0.5625, 0.873, 0.5684, 0.8594, 0.582, 0.9844, 0.4844, 0.8164, 0.4844, 0.8164, 0.5039, 0.9844, 0.5039, 0.9844, 0.5039, 0.8164, 0.5039, 0.8164, 0.5234, 0.9844, 0.5234, 0.9844, 0.5234, 0.8164, 0.5234, 0.8164, 0.5039, 0.9844, 0.5039, 0.9844, 0.5039, 0.8164, 0.5039, 0.8164, 0.4844, 0.9844, 0.4844, 0.9844, 0.4844, 0.8164, 0.4844, 0.8164, 0.4648, 0.9844, 0.4648, 0.9844, 0.4648, 0.8164, 0.4648, 0.8164, 0.4453, 0.9844, 0.4453, 0.9141, 0.5449, 0.9395, 0.5352, 0.9648, 0.5449, 0.9746, 0.5703, 0.9648, 0.5957, 0.9395, 0.6055, 0.9141, 0.5957, 0.9043, 0.5703, 0.9844, 0.4453, 0.8164, 0.4453, 0.8164, 0.4648, 0.9844, 0.4648, 0.9844, 0.4648, 0.8164, 0.4648, 0.8164, 0.4844, 0.9844, 0.4844, 0.8594, 0.582, 0.873, 0.5684, 0.8789, 0.582, 0.8457, 0.5957, 0.8594, 0.582, 0.8594, 0.6016, 0.873, 0.5957, 0.8594, 0.6016, 0.8594, 0.582, 0.8594, 0.582, 0.8398, 0.582, 0.8457, 0.5684, 0.4961, 0.5781, 0.3242, 0.5781, 0.3164, 0.5547, 0.332, 0.5547, 0.4922, 0.5586, 0.4961, 0.5625, 0.4961, 0.6211, 0.3242, 0.6211, 0.3242, 0.6016, 0.4961, 0.6016, 0.8145, 0.02734, 0.7754, 0.02734, 0.7754, 0.0166, 0.8145, 0.0166, 0.252, 0.5625, 0.2695, 0.5781, 0.2773, 0.5977, 0.2637, 0.5977, 0.2637, 0.5859, 0.2578, 0.5742, 0.2402, 0.5664, 0.2227, 0.5742, 0.2168, 0.5859, 0.2168, 0.5977, 0.2031, 0.5977, 0.2109, 0.5762, 0.2285, 0.5625, 0.7598, 0.1875, 0.709, 0.1875, 0.709, 0.005859, 0.7598, 0.005859, 0.5488, 0.6855, 0.5488, 0.6543, 0.5605, 0.6543, 0.5645, 0.6855, 0.3164, 0.5547, 0.3242, 0.5781, 0.4961, 0.5781, 0.4961, 0.5625, 0.4922, 0.5586, 0.332, 0.5547, 0.6699, 0.709, 0.6699, 0.791, 0.6484, 0.7793, 0.6387, 0.752, 0.6484, 0.7246, 0.6719, 0.498, 0.4922, 0.4883, 0.4922, 0.4668, 0.6719, 0.4805, 0.1797, 0.543, 0.09375, 0.5352, 0.3047, 0.5352, 0.2852, 0.543, 0.8145, 0.2695, 0.7754, 0.2695, 0.7754, 0.02734, 0.8145, 0.02734, 0.8203, 0.2969, 0.7695, 0.2969, 0.7754, 0.2695, 0.8145, 0.2695, 0.03906, 0.5156, 0.06641, 0.5156, 0.06641, 0.4336, 0.03906, 0.4336, 0.03906, 0.4336, 0.06641, 0.4336, 0.06641, 0.3789, 0.03906, 0.3789, 0.1836, 0.1602, 0.08594, 0.1992, 0.08594, 0.0625, 0.1836, 0.02344, 0.03906, 0.3203, 0.06641, 0.3203, 0.06641, 0.2578, 0.03906, 0.2539, 0.4961, 0.5781, 0.3242, 0.5781, 0.3242, 0.5859, 0.4961, 0.5859, 0.4961, 0.5859, 0.3242, 0.5859, 0.3242, 0.6016, 0.4961, 0.6016, 0.4961, 0.5859, 0.3242, 0.5859, 0.3242, 0.5781, 0.4961, 0.5781, 0.5488, 0.6855, 0.4824, 0.6855, 0.4863, 0.7129, 0.5488, 0.7129, 0.4961, 0.6016, 0.3242, 0.6016, 0.3242, 0.6211, 0.4961, 0.6211, 0.4961, 0.6016, 0.3242, 0.6016, 0.3242, 0.5859, 0.4961, 0.5859, 0.7598, 0.1875, 0.752, 0.2031, 0.7168, 0.2031, 0.709, 0.1875, 0.4492, 0.1367, 0.4492, 0.1484, 0.4219, 0.1484, 0.4219, 0.1367, 0.1953, 0.2148, 0.1953, 0.2246, 0.2227, 0.2246, 0.2227, 0.2148, 0.5215, 0.3672, 0.541, 0.3828, 0.5391, 0.4062, 0.502, 0.3828, 0.4453, 0.1602, 0.5215, 0.3672, 0.502, 0.3828, 0.418, 0.1602, 0.1914, 0.2363, 0.2754, 0.4609, 0.2949, 0.4453, 0.2188, 0.2363, 0.05859, 0.6055, 0.0625, 0.6016, 0.06641, 0.6211, 0.5488, 0.6855, 0.5488, 0.6543, 0.4785, 0.6543, 0.4824, 0.6855, 0.01172, 0.3203, 0.01172, 0.25, 0.03906, 0.2539, 0.03906, 0.3203, 0.6035, 0.7129, 0.5684, 0.7129, 0.5645, 0.6855, 0.584, 0.6855, 0.01172, 0.3203, 0.01172, 0.3789, 0.03906, 0.3789, 0.03906, 0.3203, 0.01172, 0.5156, 0.01172, 0.4336, 0.03906, 0.4336, 0.03906, 0.5156, 0.01172, 0.25, 0.01172, 0.3203, 0.03906, 0.3203, 0.03906, 0.2539, 0.01172, 0.4336, 0.01172, 0.3789, 0.03906, 0.3789, 0.03906, 0.4336, 0.5488, 0.7129, 0.5684, 0.7129, 0.5645, 0.6855, 0.5488, 0.6855, 0.01172, 0.4336, 0.01172, 0.5156, 0.03906, 0.5156, 0.03906, 0.4336, 0.0625, 0.5625, 0.07422, 0.5391, 0.07422, 0.6211, 0.0625, 0.6016, 0.03125, 0.5605, 0.03125, 0.6035, 0.007812, 0.6035, 0.007812, 0.5605, 0.5312, 0.5605, 0.5391, 0.5684, 0.5391, 0.5996, 0.5312, 0.5996, 0.7832, 0.6484, 0.7832, 0.6211, 0.793, 0.6211, 0.793, 0.6484, 0.5547, 0.5488, 0.5312, 0.5605, 0.5252, 0.5446, 0.5273, 0.541, 0.6621, 0.541, 0.6602, 0.5488, 0.007812, 0.6035, 0.03125, 0.6035, 0.03125, 0.6152, 0.007812, 0.6152, 0.5273, 0.541, 0.5252, 0.5446, 0.5312, 0.5605, 0.5547, 0.5488, 0.6602, 0.5488, 0.6621, 0.541, 0.748, 0.6211, 0.7832, 0.6211, 0.7832, 0.6484, 0.748, 0.6484, 0.6621, 0.541, 0.6602, 0.5488, 0.6797, 0.5605, 0.6973, 0.5859, 0.709, 0.5469, 0.6934, 0.5527, 0.6836, 0.5527, 0.5312, 0.5605, 0.5312, 0.5996, 0.5391, 0.5996, 0.5391, 0.5684, 0.03125, 0.5605, 0.007812, 0.5605, 0.007812, 0.5455, 0.03125, 0.5455, 0.623, 0.6211, 0.623, 0.6484, 0.6035, 0.6504, 0.6035, 0.6191, 0.6602, 0.5488, 0.6621, 0.541, 0.6836, 0.5527, 0.6934, 0.5527, 0.709, 0.5469, 0.6973, 0.5859, 0.6797, 0.5605, 0.6562, 0.666, 0.6562, 0.6934, 0.6328, 0.6953, 0.6328, 0.6641, 0.5547, 0.5488, 0.543, 0.5586, 0.5391, 0.5684, 0.5312, 0.5605, 0.5391, 0.5684, 0.543, 0.5586, 0.5547, 0.5488, 0.5312, 0.5605, 0.7324, 0.6484, 0.7324, 0.6211, 0.7402, 0.6211, 0.7402, 0.6484, 0.7324, 0.6211, 0.7324, 0.6484, 0.623, 0.6484, 0.623, 0.6211, 0.4414, 0.6992, 0.418, 0.6992, 0.2461, 0.7168, 0.2461, 0.7188, 0.4297, 0.7188, 0.4414, 0.7109, 0.4414, 0.6992, 0.4414, 0.7109, 0.4297, 0.7188, 0.2461, 0.7188, 0.2461, 0.7168, 0.418, 0.6992, 0.5488, 0.7129, 0.4863, 0.7129, 0.4824, 0.6855, 0.5488, 0.6855, 0.7539, 0.6094, 0.7539, 0.4492, 0.7695, 0.4492, 0.7695, 0.6094, 0.7695, 0.6094, 0.7695, 0.4492, 0.7852, 0.4492, 0.7852, 0.6094, 0.7695, 0.6094, 0.7695, 0.4492, 0.7539, 0.4492, 0.7539, 0.6094, 0.7539, 0.6094, 0.7539, 0.4492, 0.7383, 0.4492, 0.7383, 0.6094, 0.7695, 0.4492, 0.7617, 0.4375, 0.7695, 0.4258, 0.7852, 0.4258, 0.793, 0.4375, 0.7852, 0.4492, 0.7383, 0.6094, 0.7383, 0.4492, 0.7227, 0.4492, 0.7227, 0.6094, 0.7383, 0.6094, 0.7383, 0.4492, 0.7539, 0.4492, 0.7539, 0.6094, 0.09961, 0.4492, 0.0957, 0.4805, 0.1348, 0.4805, 0.1426, 0.4492, 0.1211, 0.4453, 0.0957, 0.418, 0.08789, 0.418, 0.5938, 0.6035, 0.5625, 0.6035, 0.5625, 0.584, 0.5938, 0.584, 0.6562, 0.584, 0.6797, 0.584, 0.6797, 0.6035, 0.6562, 0.6035, 0.6328, 0.584, 0.6328, 0.6035, 0.625, 0.6035, 0.625, 0.584, 0.5938, 0.6035, 0.5938, 0.584, 0.625, 0.584, 0.625, 0.6035, 0.6562, 0.584, 0.6562, 0.6035, 0.6328, 0.6035, 0.6328, 0.584, 0.1426, 0.4492, 0.1348, 0.4805, 0.0957, 0.4805, 0.09961, 0.4492, 0.08789, 0.418, 0.0957, 0.418, 0.1211, 0.4453, 0.07812, 0.6289, 0.06641, 0.6211, 0.07422, 0.6211, 0.06641, 0.5391, 0.07812, 0.5312, 0.07422, 0.5391, 0.8594, 0.5625, 0.8457, 0.5684, 0.832, 0.5664, 0.8438, 0.5352, 0.8594, 0.5625, 0.832, 0.5664, 0.8594, 0.5625, 0.875, 0.5352, 0.8867, 0.5664, 0.9648, 0.2578, 0.9297, 0.2578, 0.9297, 0.2441, 0.9648, 0.2441, 0.9648, 0.2852, 0.9297, 0.2852, 0.9297, 0.2773, 0.9648, 0.2773, 0.9648, 0.2773, 0.9297, 0.2773, 0.9297, 0.2578, 0.9648, 0.2578, 0.9922, 0.2578, 0.9688, 0.2773, 0.9648, 0.2773, 0.9648, 0.2578, 0.9785, 0.2578, 0.9258, 0.2773, 0.9062, 0.2578, 0.918, 0.2578, 0.9297, 0.2578, 0.9297, 0.2773, 0.8828, 0.2539, 0.8828, 0.2891, 0.832, 0.2891, 0.832, 0.2539, 0.8828, 0.3203, 0.832, 0.3203, 0.832, 0.2891, 0.8828, 0.2891, 0.2559, 0.6465, 0.248, 0.6582, 0.4668, 0.6582, 0.4668, 0.6465, 0.03906, 0.3789, 0.01172, 0.3789, 0.01172, 0.3203, 0.03906, 0.3203, 0.03906, 0.3789, 0.01172, 0.3789, 0.01172, 0.4336, 0.03906, 0.4336, 0.03906, 0.3789, 0.06641, 0.3789, 0.06641, 0.3203, 0.03906, 0.3203, 0.2285, 0.5625, 0.2109, 0.5762, 0.207, 0.5723, 0.2246, 0.5586, 0.2695, 0.5781, 0.252, 0.5625, 0.2559, 0.5586, 0.2734, 0.5742, 0.252, 0.5625, 0.2285, 0.5625, 0.2246, 0.5586, 0.2559, 0.5586, 0.2773, 0.5977, 0.2695, 0.5781, 0.2734, 0.5742, 0.2832, 0.5977, 0.2109, 0.5762, 0.2031, 0.5977, 0.1973, 0.5977, 0.207, 0.5723, 0.4766, 0.5195, 0.4922, 0.5195, 0.4766, 0.5156, 0.6777, 0.7168, 0.6777, 0.7832, 0.6699, 0.791, 0.6699, 0.709, 0.7559, 0.7832, 0.7676, 0.7637, 0.7871, 0.7715, 0.7676, 0.791, 0.7676, 0.7363, 0.7559, 0.7168, 0.7676, 0.709, 0.7871, 0.7285, 0.7559, 0.7168, 0.6777, 0.7168, 0.6699, 0.709, 0.7676, 0.709, 0.6777, 0.7832, 0.7559, 0.7832, 0.7676, 0.791, 0.6699, 0.791, 0.7676, 0.7637, 0.7676, 0.7363, 0.7871, 0.7285, 0.7871, 0.7715, 0.1797, 0.543, 0.1797, 0.6172, 0.09375, 0.625, 0.08984, 0.6211, 0.08984, 0.5391, 0.09375, 0.5352, 0.1836, 0.1602, 0.207, 0.1523, 0.207, 0.01172, 0.1836, 0.02344, 0.01562, 0.1992, 0.08594, 0.1992, 0.08594, 0.0625, 0.01562, 0.0625, 0.2422, 0.1523, 0.207, 0.1523, 0.207, 0.01172, 0.2422, 0.01172, 0.08594, 0.1992, 0.1836, 0.1602, 0.1836, 0.02344, 0.08594, 0.0625, 0.207, 0.1523, 0.1836, 0.1602, 0.1836, 0.02344, 0.207, 0.01172, 0.09375, 0.625, 0.1797, 0.6172, 0.2852, 0.6172, 0.3047, 0.625, 0.2852, 0.6172, 0.3008, 0.6016, 0.3047, 0.625, 0.2852, 0.543, 0.3047, 0.5352, 0.3008, 0.5625, 0.3008, 0.5625, 0.3047, 0.5352, 0.3047, 0.625, 0.3008, 0.6016, 0.7578, 0.8203, 0.8203, 0.8203, 0.8203, 0.832, 0.7617, 0.832, 0.7617, 0.8555, 0.75, 0.8477, 0.75, 0.8281, 0.8848, 0.9844, 0.8848, 0.959, 0.8848, 0.9336, 0.8848, 0.8828, 0.8789, 0.8691, 0.8652, 0.8633, 0.8477, 0.8633, 0.8477, 0.75, 0.9102, 0.75, 0.9102, 0.9844, 0.9844, 0.875, 0.9844, 0.9844, 0.9727, 0.9844, 0.9727, 0.875, 0.75, 0.8711, 0.75, 0.8594, 0.7617, 0.8672, 0.7617, 0.8711, 0.06641, 0.6211, 0.0625, 0.6016, 0.07422, 0.6211, 0.0625, 0.5625, 0.0625, 0.6016, 0.05078, 0.582, 0.07422, 0.5391, 0.0625, 0.5625, 0.06641, 0.5391, 0.06641, 0.5391, 0.0625, 0.5625, 0.05859, 0.5586, 0.06641, 0.2578, 0.06641, 0.3203, 0.03906, 0.3203, 0.03906, 0.2539, 0.5762, 0.6543, 0.5605, 0.6543, 0.5645, 0.6855, 0.584, 0.6855, 0.06641, 0.4336, 0.06641, 0.5156, 0.03906, 0.5156, 0.03906, 0.4336, 0.06641, 0.3203, 0.06641, 0.3789, 0.03906, 0.3789, 0.03906, 0.3203, 0.06641, 0.3789, 0.06641, 0.4336, 0.03906, 0.4336, 0.03906, 0.3789, 0.4785, 0.6543, 0.5488, 0.6543, 0.5488, 0.6855, 0.4824, 0.6855, 0.05078, 0.582, 0.0625, 0.6016, 0.05859, 0.6055, 0.05078, 0.582, 0.05859, 0.5586, 0.0625, 0.5625, 0.5645, 0.6855, 0.5605, 0.6543, 0.5488, 0.6543, 0.5488, 0.6855, 0.5645, 0.6855, 0.5684, 0.7129, 0.6035, 0.7129, 0.584, 0.6855, 0.5645, 0.6855, 0.5605, 0.6543, 0.5762, 0.6543, 0.584, 0.6855, 0.5645, 0.6855, 0.5684, 0.7129, 0.5488, 0.7129, 0.5488, 0.6855, 0.3086, 0.5195, 0.3066, 0.5156, 0.3867, 0.5156, 0.3965, 0.5195, 0.4766, 0.5195, 0.4766, 0.5156, 0.4922, 0.5195, 0.4766, 0.4883, 0.416, 0.4863, 0.4258, 0.5156, 0.4766, 0.5156, 0.3262, 0.7773, 0.6094, 0.7383, 0.3398, 0.7832, 0.3398, 0.7832, 0.6094, 0.7383, 0.3477, 0.7988, 0.3477, 0.7988, 0.6094, 0.7383, 0.6094, 0.8125, 0.3477, 0.8125, 0.02344, 0.7383, 0.252, 0.7852, 0.252, 0.8125, 0.02344, 0.8125, 0.5352, 0.4414, 0.3223, 0.4414, 0.3203, 0.4375, 0.5332, 0.4375, 0.0957, 0.5195, 0.3086, 0.5195, 0.3066, 0.5156, 0.09375, 0.5156, 0.877, 0.1582, 0.9004, 0.1582, 0.9004, 0.1738, 0.877, 0.1738, 0.9004, 0.1973, 0.9004, 0.1738, 0.9941, 0.1738, 0.9941, 0.1973, 0.9941, 0.1348, 0.9941, 0.1582, 0.9004, 0.1582, 0.9004, 0.1348, 0.9941, 0.1738, 0.9004, 0.1738, 0.9004, 0.1582, 0.9941, 0.1582, 0.6113, 0.1055, 0.6113, 0.05859, 0.6855, 0.05859, 0.6855, 0.1055, 0.8691, 0.2402, 0.8613, 0.2402, 0.8613, 0.2285, 0.8691, 0.2285, 0.8496, 0.1172, 0.8496, 0.007812, 0.8672, 0.007812, 0.8672, 0.03125, 0.8945, 0.03125, 0.8945, 0.007812, 0.9434, 0.007812, 0.9434, 0.01953, 0.9551, 0.03125, 0.9688, 0.03125, 0.9688, 0.007812, 0.9863, 0.007812, 0.9863, 0.1172, 0.8613, 0.2402, 0.8301, 0.2402, 0.8457, 0.2285, 0.8613, 0.2285, 0.9004, 0.2402, 0.8691, 0.2402, 0.8691, 0.2285, 0.8848, 0.2285, 0.8691, 0.1973, 0.8691, 0.2012, 0.8613, 0.2012, 0.8613, 0.1973, 0.8613, 0.2285, 0.8457, 0.2285, 0.8574, 0.2012, 0.8613, 0.2012, 0.8848, 0.2285, 0.8691, 0.2285, 0.8691, 0.2012, 0.873, 0.2012, 0.8691, 0.2285, 0.8613, 0.2285, 0.8613, 0.2012, 0.8691, 0.2012, 0.7012, 0.003906, 0.7012, 0.05078, 0.5625, 0.05078, 0.5625, 0.003906, 0.248, 0.6816, 0.2793, 0.6816, 0.291, 0.6895, 0.3457, 0.6895, 0.3652, 0.6816, 0.4668, 0.6816, 0.4668, 0.6699, 0.248, 0.6699, 0.4668, 0.6582, 0.248, 0.6582, 0.2559, 0.6465, 0.4668, 0.6465, 0.248, 0.6582, 0.4668, 0.6582, 0.4668, 0.6699, 0.248, 0.6699, 0.248, 0.6699, 0.4668, 0.6699, 0.4668, 0.6582, 0.248, 0.6582, 0.248, 0.6699, 0.4668, 0.6699, 0.4668, 0.6816, 0.248, 0.6816, 0.01172, 0.6523, 0.04297, 0.6523, 0.04297, 0.6406, 0.01172, 0.6406, 0.01172, 0.7227, 0.2305, 0.7246, 0.2305, 0.7129, 0.01172, 0.7109, 0.01172, 0.7109, 0.2305, 0.7129, 0.2305, 0.6582, 0.1289, 0.6562, 0.1074, 0.6621, 0.05469, 0.6621, 0.04297, 0.6562, 0.01172, 0.6562, 0.9922, 0.2227, 0.9805, 0.2227, 0.9805, 0.2109, 0.9922, 0.2109, 0.9805, 0.2227, 0.9727, 0.2227, 0.9727, 0.2109, 0.9805, 0.2109, 0.9727, 0.2227, 0.9297, 0.2227, 0.9297, 0.2109, 0.9727, 0.2109, 0.9297, 0.2227, 0.9102, 0.2227, 0.9102, 0.2109, 0.9297, 0.2109, 0.9648, 0.6758, 0.9492, 0.6758, 0.9492, 0.6602, 0.9648, 0.6602, 0.9648, 0.6953, 0.9648, 0.6797, 0.9492, 0.6797, 0.9492, 0.6875, 0.9805, 0.6602, 0.9883, 0.6602, 0.9883, 0.6758, 0.9805, 0.6758, 0.9492, 0.6875, 0.9492, 0.6797, 0.9648, 0.6797, 0.9648, 0.6953, 0.9648, 0.6602, 0.9805, 0.6602, 0.9805, 0.6758, 0.9648, 0.6758, 0.08594, 0.6523, 0.1094, 0.6523, 0.1094, 0.6406, 0.08594, 0.6406, 0.05469, 0.6523, 0.08594, 0.6523, 0.08594, 0.6406, 0.05469, 0.6406, 0.04297, 0.6523, 0.05469, 0.6523, 0.05469, 0.6406, 0.04297, 0.6406, 0.1094, 0.6523, 0.2305, 0.6543, 0.2305, 0.6426, 0.1094, 0.6406, 0.8008, 0.9805, 0.8008, 0.9062, 0.8086, 0.9062, 0.8086, 0.9805, 0.8555, 0.9805, 0.8555, 0.9062, 0.8633, 0.9062, 0.8633, 0.9707, 0.8691, 0.9805, 0.8086, 0.9805, 0.8086, 0.9062, 0.8477, 0.9062, 0.8477, 0.9805, 0.8477, 0.9805, 0.8477, 0.9062, 0.8555, 0.9062, 0.8555, 0.9805, 0.8164, 0.7012, 0.8164, 0.6621, 0.8047, 0.6621, 0.8047, 0.7012, 0.8164, 0.6621, 0.8242, 0.6621, 0.8242, 0.6465, 0.8164, 0.6523, 0.8242, 0.7012, 0.8164, 0.7012, 0.8164, 0.7109, 0.8242, 0.7168, 0.8164, 0.6621, 0.8164, 0.7012, 0.8242, 0.7012, 0.8242, 0.6621, 0.918, 0.3809, 0.9863, 0.3379, 0.9531, 0.3809, 0.8906, 0.3809, 0.8223, 0.3379, 0.8906, 0.3594, 0.8359, 0.7012, 0.8828, 0.7012, 0.8867, 0.7129, 0.832, 0.7129, 0.8945, 0.7129, 0.8945, 0.6191, 0.8867, 0.6191, 0.8867, 0.7129, 0.9727, 0.875, 0.9727, 0.9844, 0.9102, 0.9844, 0.9102, 0.75, 0.9727, 0.75, 0.8867, 0.6191, 0.8867, 0.7129, 0.8828, 0.7012, 0.8828, 0.6191, 0.8867, 0.7129, 0.8867, 0.6191, 0.8828, 0.6191, 0.8828, 0.7012, 0.6719, 0.4805, 0.4922, 0.4668, 0.4922, 0.4883, 0.6719, 0.498, 0.9648, 0.2441, 0.9297, 0.2441, 0.9297, 0.2305, 0.9648, 0.2305, 0.3145, 0.4609, 0.2949, 0.4453, 0.2754, 0.4609, 0.3125, 0.4844, 0.9863, 0.6992, 0.9863, 0.7109, 0.9785, 0.7109, 0.9785, 0.6992, 0.9922, 0.6992, 0.9922, 0.7109, 0.9863, 0.7109, 0.9863, 0.6992, 0.9922, 0.7109, 0.9922, 0.7168, 0.9863, 0.7109, 0.4922, 0.4883, 0.4922, 0.5195, 0.6719, 0.5195, 0.6719, 0.498, 0.4922, 0.5195, 0.4922, 0.4883, 0.6719, 0.498, 0.6719, 0.5195, 0.4922, 0.4883, 0.4922, 0.4668, 0.4766, 0.4648, 0.4766, 0.4883, 0.4922, 0.4668, 0.4922, 0.4883, 0.4766, 0.4883, 0.4766, 0.4648, 0.7168, 0.2031, 0.752, 0.2031, 0.752, 0.3672, 0.7168, 0.3672, 0.4766, 0.5156, 0.4922, 0.5195, 0.4922, 0.4883, 0.4766, 0.4883, 0.4766, 0.5156, 0.4258, 0.5156, 0.416, 0.5195, 0.4766, 0.5195, 0.4766, 0.5156, 0.4258, 0.5156, 0.416, 0.4863, 0.4766, 0.4883, 0.4922, 0.5195, 0.4766, 0.5156, 0.4766, 0.4883, 0.4922, 0.4883, 0.3477, 0.8945, 0.3477, 0.8242, 0.6094, 0.8242, 0.6094, 0.8945, 0.375, 0.4258, 0.3906, 0.4043, 0.502, 0.3828, 0.5391, 0.4062, 0.5332, 0.4375, 0.3203, 0.4375, 0.793, 0.6484, 0.793, 0.6211, 0.8027, 0.6211, 0.8027, 0.6484, 0.7402, 0.6484, 0.7402, 0.6211, 0.748, 0.6211, 0.748, 0.6484, 0.007812, 0.6152, 0.03125, 0.6152, 0.03125, 0.627, 0.007812, 0.627, 0.007812, 0.541, 0.03125, 0.541, 0.03125, 0.5455, 0.007812, 0.5455, 0.7929, 0.666, 0.7929, 0.6934, 0.6562, 0.6934, 0.6562, 0.666, 0.6035, 0.6191, 0.6035, 0.6504, 0.584, 0.6523, 0.584, 0.6172, 0.6328, 0.6641, 0.6328, 0.6953, 0.6211, 0.6963, 0.6211, 0.6631, 0.6211, 0.6631, 0.6211, 0.6963, 0.6094, 0.6973, 0.6094, 0.6621, 0.8145, 0.0166, 0.7754, 0.0166, 0.7754, 0.005859, 0.8145, 0.005859, 0.4219, 0.1484, 0.4492, 0.1484, 0.418, 0.1602, 0.2227, 0.2246, 0.1914, 0.2363, 0.2188, 0.2363, 0.1914, 0.2363, 0.2227, 0.2246, 0.1953, 0.2246, 0.418, 0.1602, 0.4492, 0.1484, 0.4453, 0.1602, 0.2754, 0.4609, 0.1641, 0.4824, 0.1484, 0.5039, 0.09375, 0.5156, 0.3066, 0.5156, 0.3125, 0.4844, 0.3906, 0.375, 0.3633, 0.3086, 0.3398, 0.2539, 0.3203, 0.1992, 0.3047, 0.1367, 0.4219, 0.1367, 0.4219, 0.1484, 0.418, 0.1602, 0.502, 0.3828, 0.3906, 0.4043, 0.1641, 0.4531, 0.1641, 0.4824, 0.2754, 0.4609, 0.1914, 0.2363, 0.1953, 0.2246, 0.1953, 0.2148, 0.07812, 0.2148, 0.09375, 0.2773, 0.1133, 0.332, 0.1367, 0.3867, 0.5273, 0.6113, 0.543, 0.6113, 0.5527, 0.623, 0.5176, 0.623, 0.543, 0.6113, 0.5273, 0.6113, 0.5176, 0.623, 0.5527, 0.623, 0.7617, 0.9258, 0.75, 0.9258, 0.75, 0.8711, 0.7617, 0.8711, 0.7617, 0.9531, 0.75, 0.9531, 0.75, 0.9258, 0.7617, 0.9258, 0.4258, 0.5156, 0.416, 0.4863, 0.4062, 0.4824, 0.416, 0.5195, 0.3867, 0.5156, 0.375, 0.4863, 0.3125, 0.4844, 0.3066, 0.5156, 0.3965, 0.5195, 0.3867, 0.5156, 0.3066, 0.5156, 0.3086, 0.5195, 0.416, 0.5195, 0.4062, 0.4824, 0.3848, 0.4824, 0.3965, 0.5195, 0.3965, 0.5195, 0.3848, 0.4824, 0.375, 0.4863, 0.3867, 0.5156, 0.3125, 0.4844, 0.375, 0.4863, 0.3848, 0.4824, 0.4062, 0.4824, 0.416, 0.4863, 0.4766, 0.4883, 0.4766, 0.4648, 0.3145, 0.4609, 0.416, 0.5195, 0.4258, 0.5156, 0.4766, 0.5156, 0.4766, 0.5195, 0.416, 0.4863, 0.4258, 0.5156, 0.416, 0.5195, 0.4062, 0.4824, 0.375, 0.4863, 0.3867, 0.5156, 0.3066, 0.5156, 0.3125, 0.4844, 0.3848, 0.4824, 0.3965, 0.5195, 0.3867, 0.5156, 0.375, 0.4863, 0.4062, 0.4824, 0.416, 0.5195, 0.3965, 0.5195, 0.3848, 0.4824, 0.4766, 0.4883, 0.416, 0.4863, 0.4062, 0.4824, 0.3848, 0.4824, 0.375, 0.4863, 0.3125, 0.4844, 0.3145, 0.4609, 0.4766, 0.4648, 0.5312, 0.5996, 0.5391, 0.5996, 0.543, 0.6113, 0.5273, 0.6113, 0.5391, 0.5996, 0.5312, 0.5996, 0.5273, 0.6113, 0.543, 0.6113])
me_cube.materials.append(mat_material)
me_cube.use_remesh_preserve_volume = False
me_cube.use_remesh_preserve_attributes = False
me_cube.use_mirror_vertex_groups = False
me_cube.update()
me_cube_001 = bpy.data.meshes.new('Cube.001')
me_cube_001.from_pydata([(0.017, 0.0144, -9.313e-10), (0.017, -0.0144, -9.313e-10), (0.015, -0.012, 0.005), (-0.023, -0.012, 0.1), (0.015, 0.012, 0.005), (-0.023, 0.012, 0.1), (-0.01561, -0.012, 0.005), (-0.023, -0.0056, 0.005), (-0.063, -0.0056, 0.105), (-0.05561, -0.012, 0.105), (-0.023, 0.0056, 0.005), (-0.01561, 0.012, 0.005), (-0.05561, 0.012, 0.105), (-0.063, 0.0056, 0.105), (0.015, -0.0144, 0.005), (-0.01661, -0.0144, 0.005), (-0.01661, -0.0144, -9.313e-10), (-0.01661, 0.0144, -9.313e-10), (-0.026, 0.00672, -1.397e-09), (-0.026, -0.00672, -1.397e-09), (-0.026, -0.00672, 0.005), (-0.01661, 0.0144, 0.005), (-0.026, 0.00672, 0.005), (0.015, 0.0144, 0.005), (-0.0286, 0.005, 0.114), (-0.0286, -0.005, 0.114), (-0.04421, -0.005, 0.114), (-0.04421, 0.005, 0.114), (-0.02031, -0.0095, 0.005), (-0.06031, -0.0095, 0.105), (-0.02231, -0.0114, -9.313e-10), (-0.02231, -0.0114, 0.005), (-0.02231, 0.0114, -9.313e-10), (-0.02031, 0.0095, 0.005), (-0.02231, 0.0114, 0.005), (-0.06031, 0.0095, 0.105), (-0.05011, 0.00935, 0.11), (-0.05011, -0.00935, 0.11), (-0.027, 0.00935, 0.11), (-0.027, -0.00935, 0.11)], [], [(2, 3, 9, 6), (4, 5, 3, 2), (9, 3, 39, 37), (7, 8, 13, 10), (11, 12, 5, 4), (6, 9, 29, 28), (12, 11, 33, 35), (11, 4, 23, 21), (2, 14, 1, 0, 23, 4), (7, 10, 22, 20), (14, 15, 16, 1), (20, 22, 18, 19), (22, 34, 32, 18), (15, 31, 30, 16), (21, 23, 0, 17), (10, 33, 34, 22), (2, 6, 15, 14), (6, 28, 31, 15), (0, 1, 16, 30, 19, 18, 32, 17), (5, 12, 9, 3), (5, 12, 36, 38), (3, 5, 38, 39), (30, 31, 20, 19), (31, 28, 7, 20), (28, 29, 8, 7), (35, 33, 10, 13), (34, 33, 11, 21), (32, 34, 21, 17), (39, 38, 24, 25), (37, 39, 25, 26), (38, 36, 27, 24), (24, 27, 26, 25), (9, 12, 35, 13, 8, 29)])
me_cube_001.polygons.foreach_set('use_smooth', [0, 0, 1, 0, 0, 1, 1, 0, 0, 0, 1, 1, 1, 1, 1, 0, 0, 0, 0, 0, 1, 0, 1, 0, 1, 1, 0, 1, 0, 1, 1, 0, 0])
_uv = me_cube_001.uv_layers.new(name='UVMap')
_uv.uv.foreach_set('vector', [0.375, 0.75, 0.625, 0.75, 0.625, 0.9646, 0.375, 0.9646, 0.375, 0.5, 0.625, 0.5, 0.625, 0.75, 0.375, 0.75, 0.625, 0.9646, 0.625, 0.75, 0.625, 0.75, 0.625, 0.9646, 0.375, 0.05208, 0.625, 0.05208, 0.625, 0.1979, 0.375, 0.1979, 0.375, 0.2854, 0.625, 0.2854, 0.625, 0.5, 0.375, 0.5, 0.375, 0.0, 0.6204, 0.0, 0.6227, 0.02604, 0.375, 0.02604, 0.625, 0.2854, 0.375, 0.2854, 0.375, 0.2417, 0.625, 0.2417, 0.375, 0.2854, 0.375, 0.5, 0.375, 0.5, 0.375, 0.2854, 0.375, 0.75, 0.375, 0.75, 0.375, 0.75, 0.375, 0.5, 0.375, 0.5, 0.375, 0.5, 0.375, 0.05208, 0.375, 0.1979, 0.375, 0.1979, 0.375, 0.05208, 0.375, 0.75, 0.375, 0.9646, 0.375, 0.9646, 0.375, 0.75, 0.375, 0.05208, 0.375, 0.1979, 0.375, 0.1979, 0.375, 0.05208, 0.375, 0.1979, 0.375, 0.2417, 0.375, 0.2417, 0.375, 0.1979, 0.375, 0.0, 0.375, 0.02604, 0.375, 0.02604, 0.375, 0.0, 0.375, 0.2854, 0.375, 0.5, 0.375, 0.5, 0.375, 0.2854, 0.375, 0.1979, 0.375, 0.2417, 0.375, 0.2417, 0.375, 0.1979, 0.375, 0.75, 0.375, 0.9646, 0.375, 0.9646, 0.375, 0.75, 0.375, 0.0, 0.375, 0.02604, 0.375, 0.02604, 0.375, 0.0, 0.375, 0.5, 0.375, 0.75, 0.1604, 0.75, 0.1427, 0.724, 0.125, 0.6979, 0.125, 0.5521, 0.1427, 0.526, 0.1604, 0.5, 0.0, 0.0, 0.0, 0.0, 0.0, 0.0, 0.0, 0.0, 0.625, 0.5, 0.625, 0.2854, 0.625, 0.2854, 0.625, 0.5, 0.625, 0.75, 0.625, 0.5, 0.625, 0.5, 0.625, 0.75, 0.375, 0.02604, 0.375, 0.02604, 0.375, 0.05208, 0.375, 0.05208, 0.375, 0.02604, 0.375, 0.02604, 0.375, 0.05208, 0.375, 0.05208, 0.375, 0.02604, 0.6227, 0.02604, 0.625, 0.05208, 0.375, 0.05208, 0.625, 0.2417, 0.375, 0.2417, 0.375, 0.1979, 0.625, 0.1979, 0.375, 0.2417, 0.375, 0.2417, 0.375, 0.2854, 0.375, 0.2854, 0.375, 0.2417, 0.375, 0.2417, 0.375, 0.2854, 0.375, 0.2854, 0.625, 0.75, 0.625, 0.5, 0.625, 0.5, 0.625, 0.75, 0.625, 0.9646, 0.625, 0.75, 0.625, 0.75, 0.625, 0.9646, 0.625, 0.5, 0.625, 0.2854, 0.625, 0.2854, 0.625, 0.5, 0.625, 0.5, 0.625, 0.2854, 0.625, 0.9646, 0.625, 0.75, 0.0, 0.0, 0.0, 0.0, 0.0, 0.0, 0.0, 0.0, 0.0, 0.0, 0.0, 0.0])
me_cube_001.use_remesh_fix_poles = True
me_cube_001.use_remesh_preserve_attributes = False
me_cube_001.use_mirror_vertex_groups = False
me_cube_001.update()
me_cube_002 = bpy.data.meshes.new('Cube.002')
me_cube_002.from_pydata([(-0.01401, -0.076, -0.011), (-0.01401, -0.076, 0.013), (-0.01401, 0.116, -0.011), (-0.01401, 0.116, 0.013), (0.01401, -0.076, -0.011), (0.01401, -0.076, 0.013), (0.01401, 0.116, -0.011), (0.01401, 0.116, 0.013), (-0.01401, 0.03, -0.011), (-0.01401, -0.002, -0.011), (-0.01401, -0.002, 0.013), (-0.01401, 0.03, 0.013), (0.01401, -0.002, -0.011), (0.01401, 0.03, -0.011), (0.01401, 0.03, 0.013), (0.01401, -0.002, 0.013), (-0.01, -0.002, 0.013), (-0.01, 0.03, 0.013), (0.01401, -0.002, 0.001), (0.01401, 0.03, 0.001), (-0.009993, -0.002, 0.001), (-0.009993, 0.03, 0.001), (-0.002, 0.095, 0.02), (-0.002, 0.095, 0.013), (-0.002, 0.11, 0.013), (-0.002, 0.105, 0.02), (0.002, 0.095, 0.013), (0.002, 0.095, 0.02), (0.002, 0.11, 0.013), (0.002, 0.105, 0.02), (-0.012, -0.066, 0.013), (-0.007, -0.066, 0.02), (-0.012, -0.06, 0.013), (-0.007, -0.06, 0.02), (0.012, -0.066, 0.013), (0.007, -0.066, 0.02), (0.012, -0.06, 0.013), (0.007, -0.06, 0.02), (-0.002, -0.06, 0.02), (0.002, -0.06, 0.02), (0.002, -0.066, 0.02), (-0.002, -0.066, 0.02), (-0.002, -0.066, 0.0165), (0.002, -0.066, 0.0165), (0.002, -0.06, 0.0165), (-0.002, -0.06, 0.0165), (-0.01, -0.002, -0.011), (-0.01, -0.002, 0.012), (-0.01, 0.03, 0.012), (0.01, -0.002, -0.011), (0.01, -0.002, 0.012), (0.01, 0.03, -0.011), (0.01, 0.03, 0.012), (-0.014, -0.008, -0.011), (3.104e-11, 0.065, -0.008), (3.104e-11, 0.12, -0.008), (0.006928, 0.065, -0.004), (0.006928, 0.12, -0.004), (0.006928, 0.065, 0.004), (0.006928, 0.12, 0.004), (3.104e-11, 0.065, 0.008), (3.104e-11, 0.12, 0.008), (-0.006928, 0.065, 0.004), (-0.006928, 0.12, 0.004), (-0.006928, 0.065, -0.004), (-0.006928, 0.12, -0.004), (-0.014, 0.05, -0.011), (0.014, -0.008, -0.011), (0.014, 0.05, -0.011), (-0.014, 0.115, -0.011), (0.014, 0.115, -0.011), (0.014, -0.061, -0.011), (-0.014, -0.061, -0.011), (0.014, -0.076, -0.011), (-0.014, -0.076, -0.011), (-0.014, -0.01392, -0.02765), (-0.014, -0.005264, -0.02169), (0.014, -0.005264, -0.02169), (0.014, -0.01392, -0.02765), (-0.014, -0.06, -0.018), (-0.014, -0.05097, -0.02813), (0.014, -0.05097, -0.02813), (0.014, -0.06, -0.018), (-0.006, -0.08, -0.015), (0.006, -0.08, -0.015), (-0.006, -0.094, -0.111), (-0.014, -0.08506, -0.116), (0.014, -0.08506, -0.116), (0.006, -0.094, -0.111), (-0.006, -0.06355, -0.03257), (-0.006, -0.0671, -0.02247), (0.006, -0.0671, -0.02247), (0.006, -0.06355, -0.03257), (-0.009, 0.05, -0.026), (-0.014, 0.05, -0.02162), (0.014, 0.05, -0.02162), (0.009, 0.05, -0.026), (0.014, 0.115, -0.01859), (0.009, 0.115, -0.023), (-0.009, 0.115, -0.023), (-0.014, 0.115, -0.01859), (-0.014, -0.04828, -0.116), (-0.009, -0.043, -0.116), (0.009, -0.043, -0.116), (0.014, -0.04828, -0.116), (-0.009, -0.0009538, -0.026), (-0.009, -0.01055, -0.03257), (0.009, -0.01055, -0.03257), (0.009, -0.0009538, -0.026), (-0.005, 0.04, -0.054), (-0.005, 0.038, -0.048), (0.005, 0.04, -0.054), (0.005, 0.038, -0.048), (-0.005, 0.038, -0.048), (0.005, 0.038, -0.048), (-0.005, 0.034, -0.031), (-0.005, 0.038, -0.031), (0.005, 0.038, -0.031), (0.005, 0.034, -0.031), (-0.005, 0.0314, -0.026), (-0.005, 0.0406, -0.026), (0.005, 0.0406, -0.026), (0.005, 0.0314, -0.026), (-0.005, -0.004, -0.054), (-0.005, -0.004, -0.05), (0.005, -0.004, -0.05), (0.005, -0.004, -0.054), (-0.005, -0.01, -0.051), (-0.005, -0.01, -0.047), (0.005, -0.01, -0.047), (0.005, -0.01, -0.051), (-0.005, -0.01771, -0.0507), (-0.005, -0.01429, -0.0413), (0.005, -0.01429, -0.0413), (0.005, -0.01771, -0.0507), (-0.003, 0.004, -0.047), (-0.003, -0.016, -0.026), (-0.003, 0.007, -0.047), (-0.003, 0.004, -0.026), (0.003, 0.004, -0.047), (0.003, -0.016, -0.026), (0.003, 0.007, -0.047), (0.003, 0.004, -0.026), (-0.005, 0.031, -0.05), (-0.005, 0.034, -0.047), (0.005, 0.034, -0.047), (0.005, 0.031, -0.05), (-0.01401, 0.113, -0.011), (0.01401, 0.113, -0.011)], [], [(8, 11, 3, 2), (2, 3, 7, 6), (12, 18, 15, 5, 4), (4, 5, 1, 0), (9, 12, 4, 0), (15, 16, 10, 1, 5), (7, 3, 11, 17, 14), (18, 19, 21, 20), (6, 7, 14, 19, 13), (13, 19, 18, 12), (0, 1, 10, 9), (9, 10, 11, 8), (15, 18, 20, 16), (16, 17, 11, 10), (17, 16, 20, 21), (17, 21, 19, 14), (23, 22, 25, 24), (24, 25, 29, 28), (28, 29, 27, 26), (26, 27, 22, 23), (30, 31, 33, 32), (29, 25, 22, 27), (36, 44, 39, 37), (36, 37, 35, 34), (30, 42, 41, 31), (38, 33, 31, 41), (37, 39, 40, 35), (43, 40, 39, 44), (34, 35, 40, 43), (34, 43, 42, 30), (32, 33, 38, 45), (32, 45, 44, 36), (42, 45, 38, 41), (44, 45, 42, 43), (51, 52, 50, 49), (49, 50, 47, 46), (52, 48, 47, 50), (90, 91, 84, 83), (68, 66, 53, 67), (54, 55, 57, 56), (53, 76, 75, 80, 79, 72), (56, 57, 59, 58), (99, 100, 69, 70, 97, 98), (67, 53, 72, 71), (58, 59, 61, 60), (66, 68, 70, 69), (60, 61, 63, 62), (57, 55, 65, 63, 61, 59), (76, 53, 66, 94), (62, 63, 65, 64), (96, 93, 99, 98), (106, 107, 103, 102), (64, 65, 55, 54), (94, 66, 69, 100), (82, 71, 73), (68, 95, 97, 70), (72, 79, 74), (71, 72, 74, 73), (92, 89, 85, 88), (101, 102, 103, 104, 87, 86), (78, 77, 67, 71, 82, 81), (95, 68, 67, 77), (78, 81, 87, 104), (105, 108, 107, 106), (89, 92, 91, 90), (80, 75, 101, 86), (89, 90, 79, 80), (91, 92, 81, 82), (85, 89, 80, 86), (92, 88, 87, 81), (74, 79, 90, 83), (82, 73, 84, 91), (84, 73, 74, 83), (94, 100, 99, 93), (97, 95, 96, 98), (105, 106, 75, 76), (107, 108, 77, 78), (101, 75, 106, 102), (78, 104, 103, 107), (93, 105, 76, 94), (95, 77, 108, 96), (93, 96, 108, 105), (144, 145, 118, 115), (109, 110, 112, 111), (109, 111, 126, 123), (144, 115, 116, 113), (146, 143, 124, 125), (112, 110, 113, 114), (117, 116, 120, 121), (114, 113, 116, 117), (111, 146, 125, 126), (111, 112, 114), (121, 120, 119, 122), (118, 117, 121, 122), (116, 115, 119, 120), (115, 118, 122, 119), (125, 124, 128, 129), (110, 109, 113), (114, 117, 118, 145), (111, 114, 145, 146), (127, 130, 134, 131), (126, 125, 129, 130), (123, 126, 130, 127), (124, 123, 127, 128), (134, 133, 132, 131), (128, 127, 131, 132), (129, 128, 132, 133), (130, 129, 133, 134), (135, 136, 138, 137), (137, 138, 142, 141), (141, 142, 140, 139), (139, 140, 136, 135), (137, 141, 139, 135), (113, 109, 143, 144), (145, 144, 143, 146), (143, 109, 123, 124), (86, 87, 88, 85), (2, 6, 148, 147)])
_uv = me_cube_002.uv_layers.new(name='UVMap')
_uv.uv.foreach_set('vector', [0.125, 0.875, 0.125, 0.875, 0.125, 0.875, 0.125, 0.875, 0.125, 0.875, 0.125, 0.875, 0.125, 0.875, 0.125, 0.875, 0.125, 0.875, 0.125, 0.875, 0.125, 0.875, 0.125, 0.875, 0.125, 0.875, 0.125, 0.875, 0.125, 0.875, 0.125, 0.875, 0.125, 0.875, 0.125, 0.875, 0.125, 0.875, 0.125, 0.875, 0.125, 0.875, 0.125, 0.875, 0.125, 0.875, 0.125, 0.875, 0.125, 0.875, 0.125, 0.875, 0.125, 0.875, 0.125, 0.875, 0.125, 0.875, 0.125, 0.875, 0.125, 0.875, 0.125, 0.875, 0.125, 0.875, 0.125, 0.875, 0.125, 0.875, 0.125, 0.875, 0.125, 0.875, 0.125, 0.875, 0.125, 0.875, 0.125, 0.875, 0.125, 0.875, 0.125, 0.875, 0.125, 0.875, 0.125, 0.875, 0.125, 0.875, 0.125, 0.875, 0.125, 0.875, 0.125, 0.875, 0.125, 0.875, 0.125, 0.875, 0.125, 0.875, 0.125, 0.875, 0.125, 0.875, 0.125, 0.875, 0.125, 0.875, 0.125, 0.875, 0.125, 0.875, 0.125, 0.875, 0.125, 0.875, 0.125, 0.875, 0.125, 0.875, 0.125, 0.875, 0.125, 0.875, 0.125, 0.875, 0.125, 0.875, 0.125, 0.875, 0.125, 0.875, 0.125, 0.875, 0.125, 0.375, 0.125, 0.375, 0.125, 0.375, 0.125, 0.375, 0.125, 0.375, 0.125, 0.375, 0.125, 0.375, 0.125, 0.375, 0.125, 0.375, 0.125, 0.375, 0.125, 0.375, 0.125, 0.375, 0.875, 0.375, 0.875, 0.375, 0.875, 0.375, 0.875, 0.375, 0.125, 0.375, 0.125, 0.375, 0.125, 0.375, 0.125, 0.375, 0.125, 0.375, 0.125, 0.375, 0.125, 0.375, 0.125, 0.375, 0.125, 0.375, 0.125, 0.375, 0.125, 0.375, 0.125, 0.375, 0.125, 0.375, 0.125, 0.375, 0.125, 0.375, 0.125, 0.375, 0.125, 0.375, 0.125, 0.375, 0.125, 0.375, 0.125, 0.375, 0.125, 0.375, 0.125, 0.375, 0.125, 0.375, 0.125, 0.375, 0.125, 0.375, 0.125, 0.375, 0.125, 0.375, 0.125, 0.375, 0.125, 0.375, 0.125, 0.375, 0.125, 0.375, 0.125, 0.375, 0.125, 0.375, 0.125, 0.375, 0.125, 0.375, 0.125, 0.375, 0.125, 0.375, 0.125, 0.375, 0.125, 0.375, 0.125, 0.375, 0.125, 0.375, 0.125, 0.375, 0.125, 0.375, 0.125, 0.375, 0.125, 0.375, 0.125, 0.375, 0.125, 0.375, 0.125, 0.375, 0.125, 0.375, 0.125, 0.375, 0.125, 0.375, 0.125, 0.375, 0.125, 0.375, 0.125, 0.375, 0.125, 0.375, 0.125, 0.375, 0.5, 0.875, 0.5, 0.875, 0.5, 0.875, 0.5, 0.875, 0.5, 0.875, 0.5, 0.875, 0.5, 0.875, 0.5, 0.875, 0.5, 0.875, 0.5, 0.875, 0.5, 0.875, 0.5, 0.875, 0.875, 0.875, 0.875, 0.875, 0.875, 0.875, 0.875, 0.875, 0.875, 0.875, 0.875, 0.875, 0.875, 0.875, 0.875, 0.875, 0.5, 0.875, 0.5, 0.875, 0.5, 0.875, 0.5, 0.875, 0.875, 0.875, 0.875, 0.875, 0.875, 0.875, 0.875, 0.875, 0.875, 0.875, 0.875, 0.875, 0.5, 0.875, 0.5, 0.875, 0.5, 0.875, 0.5, 0.875, 0.875, 0.875, 0.875, 0.875, 0.875, 0.875, 0.875, 0.875, 0.875, 0.875, 0.875, 0.875, 0.875, 0.875, 0.875, 0.875, 0.875, 0.875, 0.875, 0.875, 0.5, 0.875, 0.5, 0.875, 0.5, 0.875, 0.5, 0.875, 0.875, 0.875, 0.875, 0.875, 0.875, 0.875, 0.875, 0.875, 0.5, 0.875, 0.5, 0.875, 0.5, 0.875, 0.5, 0.875, 0.5, 0.875, 0.5, 0.875, 0.5, 0.875, 0.5, 0.875, 0.5, 0.875, 0.5, 0.875, 0.875, 0.875, 0.875, 0.875, 0.875, 0.875, 0.875, 0.875, 0.5, 0.875, 0.5, 0.875, 0.5, 0.875, 0.5, 0.875, 0.875, 0.875, 0.875, 0.875, 0.875, 0.875, 0.875, 0.875, 0.875, 0.875, 0.875, 0.875, 0.875, 0.875, 0.875, 0.875, 0.5, 0.875, 0.5, 0.875, 0.5, 0.875, 0.5, 0.875, 0.875, 0.875, 0.875, 0.875, 0.875, 0.875, 0.875, 0.875, 0.875, 0.875, 0.875, 0.875, 0.875, 0.875, 0.875, 0.875, 0.875, 0.875, 0.875, 0.875, 0.875, 0.875, 0.875, 0.875, 0.875, 0.875, 0.875, 0.875, 0.875, 0.875, 0.875, 0.875, 0.875, 0.875, 0.875, 0.875, 0.875, 0.875, 0.875, 0.875, 0.875, 0.875, 0.875, 0.875, 0.875, 0.875, 0.875, 0.875, 0.875, 0.875, 0.875, 0.875, 0.875, 0.875, 0.875, 0.875, 0.875, 0.875, 0.875, 0.875, 0.875, 0.875, 0.875, 0.875, 0.875, 0.875, 0.875, 0.875, 0.875, 0.875, 0.875, 0.875, 0.875, 0.875, 0.875, 0.875, 0.875, 0.875, 0.875, 0.875, 0.875, 0.875, 0.875, 0.875, 0.875, 0.875, 0.875, 0.875, 0.875, 0.875, 0.875, 0.875, 0.875, 0.875, 0.875, 0.875, 0.875, 0.875, 0.875, 0.875, 0.875, 0.875, 0.875, 0.875, 0.875, 0.875, 0.875, 0.875, 0.875, 0.875, 0.875, 0.875, 0.875, 0.875, 0.875, 0.875, 0.875, 0.875, 0.875, 0.875, 0.875, 0.875, 0.875, 0.875, 0.875, 0.875, 0.875, 0.875, 0.875, 0.875, 0.875, 0.875, 0.875, 0.875, 0.875, 0.875, 0.875, 0.875, 0.875, 0.875, 0.875, 0.875, 0.875, 0.875, 0.875, 0.875, 0.875, 0.875, 0.875, 0.875, 0.875, 0.875, 0.875, 0.875, 0.875, 0.875, 0.875, 0.875, 0.875, 0.875, 0.875, 0.875, 0.875, 0.875, 0.875, 0.875, 0.875, 0.875, 0.875, 0.875, 0.875, 0.875, 0.875, 0.875, 0.875, 0.875, 0.875, 0.875, 0.875, 0.875, 0.875, 0.875, 0.875, 0.875, 0.875, 0.875, 0.875, 0.875, 0.875, 0.875, 0.875, 0.875, 0.875, 0.875, 0.875, 0.875, 0.875, 0.875, 0.875, 0.875, 0.875, 0.875, 0.875, 0.875, 0.875, 0.875, 0.875, 0.875, 0.875, 0.875, 0.875, 0.875, 0.875, 0.875, 0.875, 0.875, 0.875, 0.875, 0.875, 0.875, 0.875, 0.875, 0.875, 0.875, 0.875, 0.875, 0.875, 0.875, 0.875, 0.875, 0.875, 0.875, 0.875, 0.875, 0.875, 0.875, 0.875, 0.875, 0.875, 0.875, 0.875, 0.875, 0.875, 0.875, 0.875, 0.875, 0.875, 0.875, 0.875, 0.875, 0.875, 0.875, 0.875, 0.875, 0.875, 0.875, 0.875, 0.875, 0.875, 0.875, 0.875, 0.875, 0.875, 0.875, 0.875, 0.875, 0.875, 0.875, 0.875, 0.875, 0.875, 0.875, 0.875, 0.875, 0.875, 0.875, 0.875, 0.875, 0.875, 0.875, 0.875, 0.875, 0.875, 0.875, 0.875, 0.875, 0.875, 0.875, 0.875, 0.875, 0.875, 0.875, 0.875, 0.875, 0.875, 0.875, 0.875, 0.875, 0.875, 0.875, 0.875, 0.875, 0.875, 0.875, 0.875, 0.875, 0.875, 0.875, 0.875, 0.875, 0.875, 0.875, 0.875, 0.875, 0.875, 0.875, 0.875, 0.875, 0.875, 0.875, 0.875, 0.875, 0.875, 0.875, 0.875, 0.875, 0.875, 0.875, 0.875, 0.875, 0.875, 0.875, 0.875, 0.875, 0.875, 0.875, 0.875, 0.875, 0.875, 0.875, 0.875, 0.875, 0.875, 0.875, 0.875, 0.875, 0.875, 0.875, 0.875, 0.875, 0.875, 0.875, 0.875, 0.875, 0.875, 0.875, 0.875, 0.875, 0.875, 0.875, 0.875, 0.875, 0.875, 0.875, 0.875, 0.875, 0.875, 0.875, 0.875, 0.875, 0.875, 0.875, 0.875, 0.875, 0.875, 0.875, 0.875, 0.875, 0.875, 0.875, 0.875, 0.875, 0.875, 0.875, 0.875, 0.875, 0.875, 0.875, 0.875, 0.875, 0.875, 0.875, 0.875, 0.875, 0.875, 0.875, 0.875, 0.875, 0.875, 0.875, 0.875, 0.875, 0.875, 0.875, 0.875, 0.875, 0.875, 0.875, 0.875, 0.875, 0.875, 0.875, 0.875, 0.875, 0.875, 0.875, 0.875, 0.875, 0.875, 0.875, 0.875, 0.875, 0.875, 0.875, 0.875, 0.875, 0.875, 0.875, 0.875, 0.875, 0.875, 0.875, 0.875, 0.875, 0.875, 0.875, 0.875, 0.875, 0.875, 0.875, 0.125, 0.375, 0.125, 0.375, 0.125, 0.375, 0.125, 0.375, 0.125, 0.375, 0.125, 0.375, 0.125, 0.375, 0.125, 0.375, 0.125, 0.375, 0.125, 0.375, 0.125, 0.375, 0.125, 0.375, 0.125, 0.375, 0.125, 0.375, 0.125, 0.375, 0.125, 0.375, 0.125, 0.375, 0.125, 0.375, 0.125, 0.375, 0.125, 0.375, 0.875, 0.875, 0.875, 0.875, 0.875, 0.875, 0.875, 0.875, 0.875, 0.875, 0.875, 0.875, 0.875, 0.875, 0.875, 0.875, 0.875, 0.875, 0.875, 0.875, 0.875, 0.875, 0.875, 0.875, 0.875, 0.875, 0.875, 0.875, 0.875, 0.875, 0.875, 0.875, 0.125, 0.875, 0.125, 0.875, 0.125, 0.875, 0.125, 0.875])
me_cube_002.materials.append(mat_material_001)
me_cube_002.update()
arm_armature = bpy.data.armatures.new('Armature')  # bones are not reproduced

# ---- objects
ob_glock17 = bpy.data.objects.new('Glock17', me_cube)
ob_light_noimp = bpy.data.objects.new('Light-noimp', light_light)
ob_camera_noimp = bpy.data.objects.new('Camera-noimp', cam_camera)
ob_magazine = bpy.data.objects.new('magazine', me_cube_001)
ob_armature = bpy.data.objects.new('Armature', arm_armature)
ob_cube = bpy.data.objects.new('Cube', me_cube_002)

# ---- transforms, parenting, visibility, modifiers, constraints
ob_glock17.parent = ob_armature
ob_glock17.location = (0.0, 0.0, 0.0)
ob_glock17.lock_rotations_4d = False
ob_glock17.empty_display_type = 'ARROWS'
ob_glock17.lineart.crease_threshold = 0.0
_vg = ob_glock17.vertex_groups.new(name='slide')
_vg.add([0, 1, 2, 3, 4, 5, 6, 7, 8, 9, 10, 11, 12, 13, 14, 15, 16, 17, 18, 19, 20, 21, 22, 23, 24, 25, 26, 27, 28, 29, 30, 31, 32, 33, 34, 35, 36, 37, 38, 39, 40, 41, 42, 43, 44, 45, 46, 47, 48, 49, 50, 51, 52, 53, 54, 55, 56, 57, 58, 59, 60, 61, 62, 63, 64, 65, 66, 67, 68, 69, 70, 71, 72, 73, 74, 75, 198, 199, 268, 269, 270, 271, 272, 273, 274, 315, 316, 317, 318, 319, 320, 321, 322, 323, 324, 325, 326, 327, 328, 329, 330, 331, 332, 333, 334, 335, 336, 337, 338, 343, 344, 345, 346, 347, 348, 349, 350, 351, 352, 353, 354, 355, 356, 357, 358, 359, 360, 361, 362, 363, 364, 365, 366, 377, 385, 386, 387, 388, 389, 390, 397, 398, 423, 424, 425, 426], 1.0, 'REPLACE')
_vg = ob_glock17.vertex_groups.new(name='barrel')
_vg.add([76, 77, 78, 79, 80, 81, 82, 83, 84, 85, 86, 87, 88, 89, 90, 91, 92, 93, 94, 95, 96, 97, 98, 99, 100, 101, 102, 103, 104, 105, 106, 107, 108, 109, 110, 111, 367, 368, 369, 370, 371, 372, 373, 374, 375, 376, 378, 379, 380, 381, 382], 1.0, 'REPLACE')
_vg = ob_glock17.vertex_groups.new(name='frame')
_vg.add([112, 113, 114, 115, 116, 117, 118, 119, 120, 121, 122, 123, 124, 125, 126, 127, 128, 129, 130, 131, 132, 133, 134, 135, 136, 137, 138, 139, 140, 141, 142, 143, 144, 145, 146, 147, 148, 149, 150, 151, 152, 153, 154, 155, 156, 157, 158, 159, 160, 161, 162, 163, 164, 165, 166, 167, 168, 169, 170, 171, 172, 173, 174, 175, 176, 177, 178, 179, 180, 181, 182, 183, 184, 185, 186, 187, 188, 189, 190, 191, 192, 193, 194, 195, 196, 197, 240, 241, 242, 243, 244, 245, 246, 247, 248, 249, 250, 251, 252, 253, 254, 255, 256, 257, 258, 259, 260, 261, 262, 263, 264, 265, 266, 267, 275, 276, 277, 278, 279, 280, 281, 282, 283, 284, 285, 286, 287, 288, 289, 290, 391, 392, 393, 394, 395, 396, 399, 400, 401, 402, 403, 404, 405, 406, 407, 408, 409, 410, 411, 412, 413, 414, 415, 416, 417, 418, 419, 420, 421, 422, 427, 428, 429, 430, 431, 432, 433, 434, 435, 436, 437, 438, 439, 440, 441, 442], 1.0, 'REPLACE')
_vg = ob_glock17.vertex_groups.new(name='recoilSpringGuide')
_vg.add([200, 201, 202, 203, 204, 205, 206, 207, 208, 209, 210, 211], 1.0, 'REPLACE')
_vg = ob_glock17.vertex_groups.new(name='trigger')
_vg.add([212, 213, 214, 215, 216, 217, 218, 219, 220, 221, 222, 223, 224, 225], 1.0, 'REPLACE')
_vg = ob_glock17.vertex_groups.new(name='magRelease')
_vg.add([226, 227, 228, 229, 230, 231, 232, 233, 383, 384], 1.0, 'REPLACE')
_vg = ob_glock17.vertex_groups.new(name='slideRelease')
_vg.add([234, 235, 236, 237, 238, 239], 1.0, 'REPLACE')
_vg = ob_glock17.vertex_groups.new(name='sights')
_vg.add([52, 53, 54, 55, 56, 57, 58, 59, 60, 61, 62, 63, 64, 65, 66, 67, 68, 69, 70, 71, 72, 73, 74, 75], 1.0, 'REPLACE')
_vg = ob_glock17.vertex_groups.new(name='ejector')
_vg.add([291, 292, 293, 294, 295, 296, 297, 298, 299, 300, 301, 302, 303, 304, 305, 306, 307, 308, 309, 310, 311, 312, 313, 314, 339, 340, 341, 342], 1.0, 'REPLACE')
_m = ob_glock17.modifiers.new('Armature', 'ARMATURE')
_m.object = ob_armature
ob_light_noimp.location = (4.076, 1.005, 5.904)
ob_light_noimp.rotation_euler = (0.1745, -3.856e-17, 0.4363)
ob_light_noimp.lock_rotations_4d = False
ob_light_noimp.empty_display_type = 'ARROWS'
ob_light_noimp.color = (0.0, 0.0, 0.0, 0.0)
ob_light_noimp.lineart.crease_threshold = 0.0
ob_camera_noimp.location = (7.359, -6.926, 4.958)
ob_camera_noimp.rotation_euler = (1.109, 0.0, 0.8149)
ob_camera_noimp.lock_rotations_4d = False
ob_camera_noimp.empty_display_type = 'ARROWS'
ob_camera_noimp.color = (0.0, 0.0, 0.0, 0.0)
ob_camera_noimp.display_type = 'WIRE'
ob_camera_noimp.lineart.crease_threshold = 0.0
ob_magazine.location = (0.09, 0.0, -0.11)
ob_magazine.lineart.crease_threshold = 0.0
ob_armature.location = (0.0, 0.0, 0.0)
ob_armature.show_in_front = True
ob_armature.lineart.crease_threshold = 0.0
ob_cube.parent = ob_armature
ob_cube.location = (0.0, 0.0, 0.0)
_vg = ob_cube.vertex_groups.new(name='slide')
_vg.add([0, 1, 2, 3, 4, 5, 6, 7, 8, 9, 10, 11, 12, 13, 14, 15, 16, 17, 18, 19, 20, 21, 22, 23, 24, 25, 26, 27, 28, 29, 30, 31, 32, 33, 34, 35, 36, 37, 38, 39, 40, 41, 42, 43, 44, 45, 147, 148], 1.0, 'REPLACE')
_vg = ob_cube.vertex_groups.new(name='barrel')
_vg.add([46, 47, 48, 49, 50, 51, 52, 54, 55, 56, 57, 58, 59, 60, 61, 62, 63, 64, 65], 1.0, 'REPLACE')
_vg = ob_cube.vertex_groups.new(name='frame')
_vg.add([53, 66, 67, 68, 69, 70, 71, 72, 73, 74, 75, 76, 77, 78, 79, 80, 81, 82, 83, 84, 85, 86, 87, 88, 89, 90, 91, 92, 93, 94, 95, 96, 97, 98, 99, 100, 101, 102, 103, 104, 105, 106, 107, 108, 109, 110, 111, 112, 113, 114, 115, 116, 117, 118, 119, 120, 121, 122, 123, 124, 125, 126, 127, 128, 129, 130, 131, 132, 133, 134, 143, 144, 145, 146], 1.0, 'REPLACE')
_vg = ob_cube.vertex_groups.new(name='trigger')
_vg.add([135, 136, 137, 138, 139, 140, 141, 142], 1.0, 'REPLACE')
_m = ob_cube.modifiers.new('Armature', 'ARMATURE')
_m.object = ob_armature

# ---- collection membership
col_collection.objects.link(ob_glock17)
col_collection.objects.link(ob_light_noimp)
col_collection.objects.link(ob_camera_noimp)
col_collection.objects.link(ob_magazine)
col_collection.objects.link(ob_armature)
col_collection.objects.link(ob_cube)

# ---- scene / render settings (as saved in the file)
scene.camera = ob_camera_noimp
scene.frame_start = 0; scene.frame_end = 24; scene.frame_set(10)
scene.render.engine = 'BLENDER_EEVEE_NEXT'
scene.cycles.use_denoising = False
scene.cycles.samples = 128
scene.cycles.sampling_pattern = 'TABULATED_SOBOL'
scene.cycles.use_adaptive_sampling = False
scene.cycles.use_light_tree = False
scene.view_settings.view_transform = 'Filmic'
bpy.context.view_layer.update()
